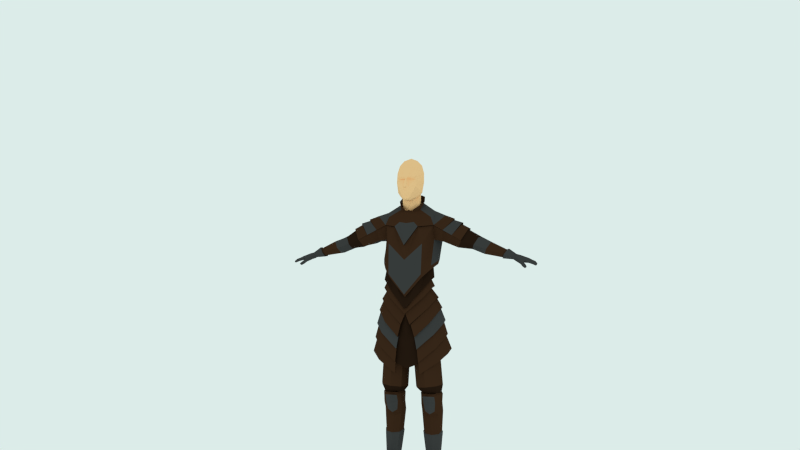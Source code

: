 # Source: Knight_Rig_Finished.blend  (saved by Blender 2.75.0; exported with 4.5.12 LTS)
import bpy
from mathutils import Matrix  # noqa: F401  (used for matrix-valued properties, if any)

bpy.ops.wm.read_factory_settings(use_empty=True)
scene = bpy.context.scene
scene.name = 'Scene'

# ---- collections
col_collection_1 = bpy.data.collections.new('Collection 1'); scene.collection.children.link(col_collection_1)
col_collection_10 = bpy.data.collections.new('Collection 10'); scene.collection.children.link(col_collection_10)

# ---- materials (node trees are filled in below, after node groups)
mat_armor_gray = bpy.data.materials.new('Armor_Gray')
mat_armor_gray.alpha_threshold = 0.0
mat_armor_gray.roughness = 0.5
mat_armor_gray.line_color = (0.0, 0.0, 0.0, 1.0)
mat_dark_brown = bpy.data.materials.new('Dark_Brown')
mat_dark_brown.alpha_threshold = 0.0
mat_dark_brown.roughness = 0.5
mat_dark_brown.line_color = (0.0, 0.0, 0.0, 1.0)
mat_tan = bpy.data.materials.new('Tan')
mat_tan.alpha_threshold = 0.0
mat_tan.roughness = 0.5
mat_tan.line_color = (0.0, 0.0, 0.0, 1.0)
mat_dark_gray = bpy.data.materials.new('Dark_Gray')
mat_dark_gray.alpha_threshold = 0.0
mat_dark_gray.roughness = 0.5
mat_dark_gray.line_color = (0.0, 0.0, 0.0, 1.0)
mat_black = bpy.data.materials.new('Black')
mat_black.alpha_threshold = 0.0
mat_black.roughness = 0.5
mat_black.line_color = (0.0, 0.0, 0.0, 1.0)

# ---- material node trees
mat_armor_gray.use_nodes = True; mat_armor_gray.node_tree.nodes.clear()
_N = mat_armor_gray.node_tree.nodes; _L = mat_armor_gray.node_tree.links
n0 = _N.new('ShaderNodeOutputMaterial'); n0.name = 'Material Output'; n0.location = (300, 300)
n1 = _N.new('ShaderNodeBsdfDiffuse'); n1.name = 'Diffuse BSDF'; n1.location = (10, 300)
n1.inputs[0].default_value = (0.05088, 0.02305, 0.01117, 1.0)
_L.new(n1.outputs[0], n0.inputs[0])
n0.is_active_output = True
mat_dark_brown.use_nodes = True; mat_dark_brown.node_tree.nodes.clear()
_N = mat_dark_brown.node_tree.nodes; _L = mat_dark_brown.node_tree.links
n0 = _N.new('ShaderNodeOutputMaterial'); n0.name = 'Material Output'; n0.location = (300, 300)
n1 = _N.new('ShaderNodeBsdfDiffuse'); n1.name = 'Diffuse BSDF'; n1.location = (10, 300)
n1.inputs[0].default_value = (0.02217, 0.01096, 0.006049, 1.0)
_L.new(n1.outputs[0], n0.inputs[0])
n0.is_active_output = True
mat_tan.use_nodes = True; mat_tan.node_tree.nodes.clear()
_N = mat_tan.node_tree.nodes; _L = mat_tan.node_tree.links
n0 = _N.new('ShaderNodeOutputMaterial'); n0.name = 'Material Output'; n0.location = (300, 300)
n1 = _N.new('ShaderNodeBsdfDiffuse'); n1.name = 'Diffuse BSDF'; n1.location = (10, 300)
n1.inputs[0].default_value = (1.0, 0.6105, 0.2961, 1.0)
_L.new(n1.outputs[0], n0.inputs[0])
n0.is_active_output = True
mat_dark_gray.use_nodes = True; mat_dark_gray.node_tree.nodes.clear()
_N = mat_dark_gray.node_tree.nodes; _L = mat_dark_gray.node_tree.links
n0 = _N.new('ShaderNodeOutputMaterial'); n0.name = 'Material Output'; n0.location = (300, 300)
n1 = _N.new('ShaderNodeBsdfDiffuse'); n1.name = 'Diffuse BSDF'; n1.location = (10, 300)
n1.inputs[0].default_value = (0.05222, 0.05222, 0.05222, 1.0)
_L.new(n1.outputs[0], n0.inputs[0])
n0.is_active_output = True
mat_black.use_nodes = True; mat_black.node_tree.nodes.clear()
_N = mat_black.node_tree.nodes; _L = mat_black.node_tree.links
n0 = _N.new('ShaderNodeOutputMaterial'); n0.name = 'Material Output'; n0.location = (300, 300)
n1 = _N.new('ShaderNodeBsdfDiffuse'); n1.name = 'Diffuse BSDF'; n1.location = (10, 300)
n1.inputs[0].default_value = (0.003936, 0.003936, 0.003936, 1.0)
_L.new(n1.outputs[0], n0.inputs[0])
n0.is_active_output = True

# ---- world
world_world = bpy.data.worlds.new('World'); scene.world = world_world
world_world.use_nodes = True; world_world.node_tree.nodes.clear()
_N = world_world.node_tree.nodes; _L = world_world.node_tree.links
n0 = _N.new('ShaderNodeOutputWorld'); n0.name = 'World Output'; n0.location = (300, 300)
n1 = _N.new('ShaderNodeBackground'); n1.name = 'Background'; n1.location = (10, 300)
n1.inputs[0].default_value = (0.7174, 0.8412, 0.817, 1.0)
_L.new(n1.outputs[0], n0.inputs[0])
n0.is_active_output = True
world_world.color = (0.05088, 0.05088, 0.05088)
world_world.use_sun_shadow = False
world_world.sun_shadow_jitter_overblur = 0.0
world_world.cycles.sampling_method = 'MANUAL'
world_world.cycles.sample_map_resolution = 256

# ---- cameras
cam_camera = bpy.data.cameras.new('Camera')
cam_camera.clip_end = 100.0
cam_camera.lens = 35.0
cam_camera.sensor_width = 32.0
cam_camera.sensor_height = 18.0
cam_camera.display_size = 2.0
cam_camera.dof.focus_distance = 0.0

# ---- meshes
me_cube_001 = bpy.data.meshes.new('Cube.001')
me_cube_001.from_pydata([(-0.01159, -0.01842, 1.749), (-0.05866, 0.01916, 1.762), (-0.05866, 0.05355, 1.778), (-0.03634, 0.09214, 1.796), (-0.06041, -0.09686, 1.909), (-0.01976, -0.02974, 1.813), (-0.05866, 0.009592, 1.846), (-0.05866, 0.04399, 1.862), (-0.03634, 0.07181, 1.875), (-0.07647, 0.008337, 2.047), (-0.05407, -0.06904, 2.036), (-0.05902, -0.09866, 1.97), (-0.05964, -0.0876, 1.952), (-0.01997, -0.1016, 1.815), (-0.08328, -0.01322, 1.866), (-0.09382, -0.006123, 1.935), (-0.06782, 0.07438, 1.949), (-0.03512, 0.0003705, 1.756), (-0.03956, -0.0024, 1.834), (-0.05523, -0.04507, 1.838), (-0.02169, -0.1157, 1.828), (-0.04319, -0.1062, 1.87), (-0.02719, -0.1201, 1.865), (-0.01567, -0.1314, 1.901), (-0.007107, -0.1521, 1.906), (-0.003472, -0.1207, 1.955), (-0.01201, -0.1063, 1.953), (-0.01409, -0.124, 1.969), (-0.02342, -0.1025, 2.027), (-0.06118, 0.0695, 2.016), (-0.0456, 0.006272, 2.079), (-0.03789, -0.07404, 2.056), (-0.0919, 0.001875, 1.996), (-0.04086, 0.07572, 2.034), (-0.07299, 0.06808, 1.99), (-0.003155, -0.1514, 1.9), (-0.004704, -0.1359, 1.894), (-0.006257, -0.1319, 1.864), (-0.01116, -0.1235, 1.843), (-0.01953, -0.05632, 1.706), (-0.09328, 0.002345, 1.719), (-0.09328, 0.05604, 1.735), (-0.05832, 0.1163, 1.753), (-0.05641, -0.02699, 1.713), (-0.1065, -0.1332, 1.306), (-0.1883, 0.007752, 1.393), (-0.1257, 0.06143, 1.365), (-0.1544, -0.07183, 1.357), (-0.1133, -0.135, 1.53), (-0.1956, 0.09546, 1.54), (-0.1196, 0.1413, 1.611), (-0.1652, -0.01315, 1.554), (-0.1095, -0.1518, 1.331), (-0.1601, -0.0781, 1.386), (-0.1286, 0.09118, 1.392), (-0.1934, 0.02423, 1.421), (-0.07601, -0.1039, 1.636), (-0.1706, 0.1238, 1.661), (-0.08726, 0.1549, 1.707), (-0.1626, -0.02454, 1.648), (-0.327, -0.004648, 1.503), (-0.3292, 0.07421, 1.511), (-0.05148, 0.07533, 1.339), (-0.04889, 0.1709, 1.625), (-0.05293, 0.1062, 1.366), (-0.05203, 0.1585, 1.732), (-0.07819, -0.1144, 1.643), (-0.1718, 0.1317, 1.667), (-0.08945, 0.1575, 1.714), (-0.1658, -0.03174, 1.651), (-0.2178, 0.07767, 1.718), (-0.2298, 0.01963, 1.711), (-0.05407, 0.1638, 1.74), (-0.04927, -0.09903, 1.671), (-0.1351, 0.1135, 1.745), (-0.08677, 0.1237, 1.764), (-0.144, -0.02241, 1.705), (-0.1464, 0.08291, 1.747), (-0.1611, 0.02408, 1.733), (-0.04509, 0.1237, 1.791), (-0.02582, -0.05101, 1.738), (-0.06603, 0.004701, 1.754), (-0.06689, 0.04587, 1.777), (-0.06239, 0.08325, 1.804), (-0.04047, 0.1091, 1.811), (-0.02568, -0.05307, 1.744), (-0.06381, -0.007593, 1.779), (-0.08673, 0.0384, 1.808), (-0.07551, 0.09125, 1.842), (-0.04909, 0.1175, 1.852), (-0.02277, -0.04857, 1.748), (-0.0588, -0.005408, 1.78), (-0.08044, 0.03811, 1.808), (-0.06984, 0.08803, 1.84), (-0.04615, 0.1126, 1.849), (-0.01821, -0.03549, 1.73), (-0.04617, -0.002111, 1.755), (-0.06297, 0.0303, 1.777), (-0.05591, 0.07082, 1.802), (-0.04146, 0.09876, 1.809), (-0.364, 0.1035, 1.572), (-0.3885, 0.07084, 1.618), (-0.387, 0.001665, 1.615), (-0.3518, -0.04367, 1.549), (-0.3667, 0.1114, 1.577), (-0.3936, 0.07548, 1.627), (-0.3921, -0.0006312, 1.624), (-0.3533, -0.05501, 1.552), (-0.09159, -0.1162, 1.329), (-0.1571, -0.003412, 1.398), (-0.107, 0.03953, 1.376), (-0.1245, -0.0651, 1.366), (-0.04758, 0.05065, 1.356), (-0.0928, -0.1231, 1.209), (-0.1641, -0.0002685, 1.304), (-0.1095, 0.06386, 1.285), (-0.1584, -0.07826, 1.288), (-0.04486, 0.08859, 1.265), (-0.08358, -0.1077, 1.22), (-0.1423, -0.002932, 1.298), (-0.09737, 0.05178, 1.282), (-0.1376, -0.06947, 1.285), (-0.04409, 0.07288, 1.265), (-0.1073, -0.1181, 1.169), (-0.166, 0.004286, 1.246), (-0.121, 0.06819, 1.231), (-0.1613, -0.07342, 1.234), (-0.06777, 0.09283, 1.214), (-0.09247, -0.1032, 1.17), (-0.1419, 0.002976, 1.235), (-0.1041, 0.0584, 1.222), (-0.1379, -0.06442, 1.225), (-0.05924, 0.07977, 1.208), (-0.06911, -0.1021, 0.8374), (-0.217, 0.05243, 1.007), (-0.06445, 0.1766, 0.8904), (-0.2143, -0.02791, 0.9834), (-0.1715, -0.07058, 0.9291), (-0.1495, 0.1605, 0.9439), (-0.189, 0.1208, 0.9882), (-0.1973, 0.1252, 0.9976), (-0.1677, 0.1025, 1.079), (-0.174, 0.1083, 1.087), (-0.1396, 0.09333, 1.145), (-0.1452, 0.1045, 1.154), (-0.08506, 0.1277, 1.139), (-0.08863, 0.1213, 1.13), (-0.1285, 0.1461, 1.052), (-0.1265, 0.1389, 1.046), (-0.1544, 0.1673, 0.9517), (-0.1792, -0.07819, 0.9336), (-0.1487, -0.08128, 1.012), (-0.153, -0.09383, 1.01), (-0.128, -0.09165, 1.093), (-0.1395, -0.09699, 1.103), (-0.184, -0.04665, 1.158), (-0.1734, -0.04727, 1.148), (-0.2055, -0.04012, 1.083), (-0.196, -0.03915, 1.075), (-0.2247, -0.03284, 0.9913), (-0.03572, 0.14, 1.12), (-0.03694, 0.131, 1.11), (-0.05521, 0.1604, 1.008), (-0.05776, 0.1534, 0.9999), (-0.06436, 0.1843, 0.8958), (-0.2275, 0.05258, 1.016), (-0.1999, 0.03709, 1.094), (-0.2095, 0.03612, 1.102), (-0.1774, 0.02988, 1.158), (-0.1846, 0.03489, 1.169), (-0.07036, -0.1117, 0.8361), (-0.05503, -0.1082, 0.9141), (-0.05723, -0.1203, 0.9156), (-0.03552, -0.1279, 0.9979), (-0.02967, -0.1404, 1.001), (-0.07787, -0.09338, 0.7481), (-0.2316, 0.05509, 0.9164), (-0.07451, 0.1957, 0.8102), (-0.2265, -0.02614, 0.8913), (-0.1819, -0.06647, 0.8374), (-0.1616, 0.1744, 0.8599), (-0.2028, 0.1287, 0.9013), (-0.2114, 0.1326, 0.9104), (-0.1668, 0.1809, 0.8677), (-0.1898, -0.07486, 0.8413), (-0.2372, -0.03198, 0.8986), (-0.07461, 0.2033, 0.816), (-0.2425, 0.05446, 0.9253), (-0.07908, -0.1034, 0.7464), (-0.08349, -0.08123, 0.6707), (-0.2517, 0.07933, 0.8174), (-0.08362, 0.2035, 0.7221), (-0.2465, -0.00288, 0.7951), (-0.1971, -0.04732, 0.7474), (-0.1754, 0.1883, 0.7637), (-0.2208, 0.1487, 0.8025), (-0.2303, 0.1533, 0.8105), (-0.1812, 0.1954, 0.7707), (-0.2055, -0.05497, 0.7508), (-0.2579, -0.007732, 0.8015), (-0.08421, 0.2114, 0.7275), (-0.2634, 0.07967, 0.8252), (-0.08462, -0.09103, 0.6692), (-0.07683, -0.08816, 0.7531), (-0.07935, -0.09574, 0.7526), (-0.0685, -0.09299, 0.8417), (-0.06753, -0.1021, 0.8451), (-0.05443, -0.09815, 0.9217), (-0.05678, -0.1105, 0.9237), (-0.03284, -0.1196, 1.005), (-0.02814, -0.1337, 1.008), (-0.06119, 0.1663, 0.8974), (-0.033, 0.1258, 1.123), (-0.03369, 0.1207, 1.117), (-0.05196, 0.1501, 1.015), (-0.0545, 0.1431, 1.007), (-0.06111, 0.174, 0.9029), (-0.07141, 0.1859, 0.8182), (-0.07148, 0.1933, 0.8238), (-0.108, -0.07431, 0.7499), (-0.06624, -0.08012, 1.229), (-0.2241, -0.03132, 0.8004), (-0.1269, -0.04536, 1.235), (-0.2425, 0.09687, 0.8434), (-0.1269, 0.008613, 1.246), (-0.108, 0.1666, 0.8326), (-0.06624, 0.04797, 1.243), (-0.08018, -0.09075, 1.069), (-0.09411, -0.08344, 0.9097), (-0.1654, -0.04925, 1.092), (-0.2028, -0.03382, 0.9525), (-0.1654, 0.04077, 1.112), (-0.1998, 0.07266, 0.9776), (-0.08018, 0.09689, 1.106), (-0.09411, 0.1389, 0.9694), (0.08679, 0.1236, 1.011), (0.02328, 0.09298, 0.9845), (-0.003022, 0.01914, 0.9735), (0.02328, -0.05471, 0.9845), (0.08679, -0.08529, 1.011), (0.1503, -0.05471, 1.038), (0.1766, 0.01914, 1.049), (0.1503, 0.09298, 1.038), (0.1293, 0.1404, 0.5249), (0.08097, 0.1167, 0.5261), (0.06096, 0.05979, 0.5295), (0.08097, 0.002835, 0.5331), (0.1293, -0.02074, 0.5347), (0.1776, 0.002863, 0.5335), (0.1976, 0.05983, 0.5301), (0.1776, 0.1168, 0.5265), (0.1199, 0.1547, 0.5737), (0.1851, 0.1209, 0.582), (0.2121, 0.03937, 0.5881), (0.1851, -0.04218, 0.5883), (0.1199, -0.07597, 0.5826), (0.0547, -0.04221, 0.5742), (0.02769, 0.03933, 0.5682), (0.0547, 0.1209, 0.5679), (0.1293, 0.1464, 0.4395), (0.07755, 0.129, 0.4294), (0.05612, 0.08704, 0.4052), (0.07755, 0.04497, 0.3812), (0.1293, 0.02747, 0.3713), (0.181, 0.04479, 0.3815), (0.2024, 0.08679, 0.4056), (0.181, 0.1289, 0.4297), (0.1909, 0.02383, 0.4575), (0.2, 0.07331, 0.4679), (0.05854, 0.07341, 0.4674), (0.1793, 0.1228, 0.4781), (0.1293, 0.1434, 0.4822), (0.06761, 0.0239, 0.4571), (0.07926, 0.1229, 0.4777), (0.08975, -0.02625, 0.514), (0.1293, -0.05209, 0.5189), (0.1687, -0.02618, 0.5142), (0.09653, 0.01021, 0.4106), (0.1293, 0.00597, 0.3901), (0.1621, 0.01013, 0.4106), (0.17, -0.007704, 0.468), (0.08871, -0.004093, 0.467), (0.1293, -0.01637, 0.4616), (0.1721, 0.1217, 0.1164), (0.1872, 0.08952, 0.121), (0.1815, 0.0429, 0.1137), (0.1458, 0.02405, 0.1155), (0.1067, 0.03396, 0.1134), (0.08599, 0.07593, 0.1169), (0.09731, 0.1128, 0.1162), (0.133, 0.1318, 0.116), (0.133, 0.1318, 0.007212), (0.09731, 0.1128, 0.007398), (0.08599, 0.07593, 0.008105), (0.09815, 0.01395, 0.01919), (0.1474, 0.01076, -0.003713), (0.1831, 0.0296, 0.003407), (0.1917, 0.08854, 0.00847), (0.1721, 0.1217, 0.007656), (0.1389, 0.08223, -0.002926), (0.1594, -0.0904, 0.06524), (0.1206, -0.08657, 0.06358), (0.1954, -0.08108, 0.06677), (0.1575, -0.07382, -0.003022), (0.1104, -0.071, -0.001243), (0.2026, -0.06005, -0.001095), (0.1641, -0.1292, 0.04602), (0.118, -0.128, 0.04403), (0.2141, -0.1186, 0.04769), (0.1627, -0.1179, 0.006331), (0.1063, -0.1189, 0.007544), (0.2178, -0.1056, 0.007645), (0.1724, -0.17, 0.05051), (0.1384, -0.1667, 0.04961), (0.207, -0.1581, 0.05736), (0.1696, -0.1761, 0.003646), (0.1229, -0.1758, 0.003466), (0.215, -0.1648, 0.003569), (0.09243, 0.1277, 0.04526), (0.2012, 0.08684, 0.0339), (0.1947, 0.04516, 0.03122), (0.08077, 0.07192, 0.0493), (0.1311, 0.1477, 0.05416), (0.1702, 0.1377, 0.04056), (0.1032, 0.03077, 0.04267), (0.2105, -0.0676, 0.01838), (0.09852, -0.07645, 0.03185), (0.2257, -0.1176, 0.02407), (0.09454, -0.1208, 0.01884), (0.1671, -0.1838, 0.0244), (0.2163, -0.17, 0.02752), (0.1125, -0.1795, 0.02133), (0.183, 0.1234, 0.5272), (0.1865, 0.002493, 0.5222), (0.2053, 0.06428, 0.5249), (0.07549, 0.1236, 0.5254), (0.05323, 0.06452, 0.5233), (0.1293, 0.148, 0.5267), (0.0714, 0.00349, 0.5182), (0.2002, 0.08861, 0.2635), (0.1803, 0.129, 0.2741), (0.1379, 0.0207, 0.2419), (0.0655, 0.08135, 0.2611), (0.1854, 0.04039, 0.2464), (0.08332, 0.1243, 0.2738), (0.08843, 0.03562, 0.2461), (0.1309, 0.144, 0.2792), (0.131, 0.1395, 0.2847), (0.1953, 0.08813, 0.2694), (0.1768, 0.1256, 0.2798), (0.1372, 0.02566, 0.2489), (0.07026, 0.08172, 0.2672), (0.1814, 0.04377, 0.2533), (0.08688, 0.1214, 0.2795), (0.0914, 0.03956, 0.253), (0.1691, -0.01529, 0.5309), (0.08938, -0.01534, 0.5307), (0.1293, -0.02972, 0.5339), (-0.2295, 0.07644, 1.539), (-0.2605, 0.07644, 1.526), (-0.2368, 0.1249, 1.637), (-0.3017, 0.1182, 1.607), (-0.2995, 0.1103, 1.602), (-0.2351, 0.117, 1.631), (-0.2908, -0.04726, 1.585), (-0.2283, -0.0395, 1.618), (-0.2257, -0.03228, 1.615), (-0.2888, -0.04002, 1.582), (-0.3452, 0.006376, 1.662), (-0.2919, 0.01328, 1.688), (-0.3423, 0.07646, 1.667), (-0.2844, 0.07734, 1.694), (-0.2623, -0.007139, 1.528), (-0.2189, -0.006652, 1.545), (-0.2895, 0.01218, 1.679), (-0.2843, 0.07684, 1.684), (-0.3443, 0.005341, 1.65), (-0.3434, 0.0761, 1.653), (-0.6907, 0.01005, 1.441), (-0.7034, 0.02641, 1.461), (-0.7039, 0.05137, 1.462), (-0.6951, 0.06316, 1.449), (-0.6861, 0.05259, 1.431), (-0.6852, 0.02413, 1.428), (-0.4991, 0.01036, 1.462), (-0.4918, 0.06507, 1.461), (-0.5242, 0.08225, 1.507), (-0.5459, 0.0559, 1.536), (-0.5409, 0.00856, 1.538), (-0.5157, -0.02499, 1.496), (-0.4314, -0.02212, 1.521), (-0.4568, 0.01058, 1.569), (-0.465, 0.06737, 1.576), (-0.4402, 0.08404, 1.538), (-0.4142, 0.06291, 1.492), (-0.4182, 0.01281, 1.493), (-0.7199, -0.005388, 1.433), (-0.7251, 0.01855, 1.455), (-0.7275, 0.05804, 1.456), (-0.7136, 0.07178, 1.437), (-0.7043, 0.06143, 1.421), (-0.7069, 0.0122, 1.416), (-0.7637, 0.00178, 1.423), (-0.7751, 0.01668, 1.436), (-0.7834, 0.05446, 1.437), (-0.7796, 0.06707, 1.428), (-0.7662, 0.05535, 1.409), (-0.7553, 0.01242, 1.408), (-0.743, -0.01917, 1.409), (-0.7391, -0.01302, 1.399), (-0.7596, -0.01204, 1.411), (-0.7565, -0.007979, 1.401), (-0.772, -0.04845, 1.385), (-0.769, -0.04096, 1.375), (-0.7813, -0.04155, 1.387), (-0.7779, -0.03776, 1.379), (-0.7577, -0.03566, 1.395), (-0.7735, -0.02816, 1.397), (-0.7702, -0.02256, 1.388), (-0.7531, -0.02806, 1.385), (-0.787, 0.01021, 1.407), (-0.7966, 0.05624, 1.406), (-0.7923, -0.003918, 1.411), (-0.8022, 0.0129, 1.423), (-0.8055, 0.06193, 1.417), (-0.8081, 0.05069, 1.425), (-0.8138, 0.008237, 1.398), (-0.8187, 0.04952, 1.4), (-0.8171, -0.008859, 1.399), (-0.8257, 0.01217, 1.414), (-0.8265, 0.05357, 1.408), (-0.8268, 0.04404, 1.418), (-0.8326, 0.008631, 1.39), (-0.8344, 0.02751, 1.391), (-0.8389, 0.004058, 1.393), (-0.8389, 0.00824, 1.402), (-0.8388, 0.0439, 1.399), (-0.8394, 0.03042, 1.405), (-0.63, -0.002098, 1.46), (-0.6491, 0.05294, 1.487), (-0.6471, 0.02022, 1.487), (-0.6207, 0.01936, 1.44), (-0.6358, 0.06978, 1.469), (-0.6187, 0.05692, 1.441), (-0.6287, -0.01386, 1.46), (-0.6536, 0.0582, 1.496), (-0.651, 0.01535, 1.496), (-0.6166, 0.01416, 1.434), (-0.6363, 0.08021, 1.472), (-0.614, 0.06334, 1.436), (0.0, 0.1028, 1.801), (0.0, -0.0193, 1.744), (0.01159, -0.01842, 1.749), (0.05866, 0.01916, 1.762), (0.05866, 0.05355, 1.778), (0.03634, 0.09214, 1.796), (0.0, 0.08244, 1.88), (0.06041, -0.09686, 1.909), (0.0, -0.0401, 1.812), (0.01976, -0.02974, 1.813), (0.05866, 0.009592, 1.846), (0.05866, 0.04399, 1.862), (0.03634, 0.07181, 1.875), (0.0, 0.1054, 1.949), (0.07647, 0.008337, 2.047), (0.05407, -0.06904, 2.036), (0.05902, -0.09866, 1.97), (0.05964, -0.0876, 1.952), (0.0, -0.1069, 1.815), (0.01997, -0.1016, 1.815), (0.08328, -0.01322, 1.866), (0.09382, -0.006123, 1.935), (0.06782, 0.07438, 1.949), (0.03512, 0.0003705, 1.756), (0.03956, -0.0024, 1.834), (0.05523, -0.04507, 1.838), (0.0, -0.1224, 1.823), (0.02169, -0.1157, 1.828), (0.04319, -0.1062, 1.87), (0.02719, -0.1201, 1.865), (0.01567, -0.1314, 1.901), (0.0, -0.1525, 1.907), (0.007107, -0.1521, 1.906), (0.0, -0.123, 1.955), (0.003472, -0.1207, 1.955), (0.01201, -0.1063, 1.953), (0.0, -0.1263, 1.969), (0.01409, -0.124, 1.969), (0.0, -0.1049, 2.027), (0.02342, -0.1025, 2.027), (0.06118, 0.0695, 2.016), (0.0, 0.087, 2.044), (0.0, -0.08239, 2.067), (0.0, 0.01457, 2.096), (0.0456, 0.006272, 2.079), (0.03789, -0.07404, 2.056), (0.0919, 0.001875, 1.996), (0.04086, 0.07572, 2.034), (0.07299, 0.06808, 1.99), (0.003155, -0.1514, 1.9), (0.0, -0.1516, 1.899), (0.004704, -0.1359, 1.894), (0.0, -0.136, 1.893), (0.006257, -0.1319, 1.864), (0.0, -0.1323, 1.863), (0.0, -0.1244, 1.842), (0.01116, -0.1235, 1.843), (0.0, 0.1329, 1.758), (0.0, -0.05769, 1.701), (0.01953, -0.05632, 1.706), (0.09328, 0.002345, 1.719), (0.09328, 0.05604, 1.735), (0.05832, 0.1163, 1.753), (0.05641, -0.02699, 1.713), (0.1065, -0.1332, 1.306), (0.1883, 0.007752, 1.393), (0.1257, 0.06143, 1.365), (0.0, -0.1427, 1.18), (0.1544, -0.07183, 1.357), (0.0, 0.07808, 1.329), (0.1133, -0.135, 1.53), (0.1956, 0.09546, 1.54), (0.1196, 0.1413, 1.611), (0.0, -0.1598, 1.424), (0.1652, -0.01315, 1.554), (0.0, 0.1703, 1.633), (0.1095, -0.1518, 1.331), (0.1601, -0.0781, 1.386), (0.1286, 0.09118, 1.392), (0.0, 0.1101, 1.356), (0.1934, 0.02423, 1.421), (0.0, -0.1636, 1.199), (0.07601, -0.1039, 1.636), (0.1706, 0.1238, 1.661), (0.08726, 0.1549, 1.707), (0.0, -0.149, 1.521), (0.1626, -0.02454, 1.648), (0.0, 0.1584, 1.737), (0.327, -0.004648, 1.503), (0.3292, 0.07421, 1.511), (0.05148, 0.07533, 1.339), (0.04889, 0.1709, 1.625), (0.05293, 0.1062, 1.366), (0.05203, 0.1585, 1.732), (0.07819, -0.1144, 1.643), (0.1718, 0.1317, 1.667), (0.08945, 0.1575, 1.714), (0.0, -0.1678, 1.521), (0.1658, -0.03174, 1.651), (0.0, 0.1622, 1.749), (0.2178, 0.07767, 1.718), (0.2298, 0.01963, 1.711), (0.05407, 0.1638, 1.74), (0.04927, -0.09903, 1.671), (0.1351, 0.1135, 1.745), (0.08677, 0.1237, 1.764), (0.0, -0.1148, 1.664), (0.144, -0.02241, 1.705), (0.0, 0.1248, 1.799), (0.1464, 0.08291, 1.747), (0.1611, 0.02408, 1.733), (0.04509, 0.1237, 1.791), (0.0, -0.06323, 1.738), (0.02582, -0.05101, 1.738), (0.06603, 0.004701, 1.754), (0.06689, 0.04587, 1.777), (0.06239, 0.08325, 1.804), (0.04047, 0.1091, 1.811), (0.0, 0.1103, 1.817), (0.0, -0.06581, 1.745), (0.02568, -0.05307, 1.744), (0.06381, -0.007593, 1.779), (0.08673, 0.0384, 1.808), (0.07551, 0.09125, 1.842), (0.04909, 0.1175, 1.852), (0.0, 0.1232, 1.854), (0.0, -0.06049, 1.749), (0.02277, -0.04857, 1.748), (0.0588, -0.005408, 1.78), (0.08044, 0.03811, 1.808), (0.06984, 0.08803, 1.84), (0.04615, 0.1126, 1.849), (0.0, 0.1182, 1.851), (0.0, -0.04467, 1.73), (0.01821, -0.03549, 1.73), (0.04617, -0.002111, 1.755), (0.06297, 0.0303, 1.777), (0.05591, 0.07082, 1.802), (0.04146, 0.09876, 1.809), (0.0, 0.104, 1.811), (0.364, 0.1035, 1.572), (0.3885, 0.07084, 1.618), (0.387, 0.001665, 1.615), (0.3518, -0.04367, 1.549), (0.3667, 0.1114, 1.577), (0.3936, 0.07548, 1.627), (0.3921, -0.0006312, 1.624), (0.3533, -0.05501, 1.552), (0.09159, -0.1162, 1.329), (0.1571, -0.003412, 1.398), (0.107, 0.03953, 1.376), (0.0, -0.1238, 1.228), (0.1245, -0.0651, 1.366), (0.0, 0.05285, 1.348), (0.04758, 0.05065, 1.356), (0.0928, -0.1231, 1.209), (0.1641, -0.0002685, 1.304), (0.1095, 0.06386, 1.285), (0.0, -0.1552, 1.104), (0.1584, -0.07826, 1.288), (0.0, 0.103, 1.253), (0.04486, 0.08859, 1.265), (0.08358, -0.1077, 1.22), (0.1423, -0.002932, 1.298), (0.09737, 0.05178, 1.282), (0.0, -0.139, 1.107), (0.1376, -0.06947, 1.285), (0.0, 0.08417, 1.259), (0.04409, 0.07288, 1.265), (0.1073, -0.1181, 1.169), (0.166, 0.004286, 1.246), (0.121, 0.06819, 1.231), (0.0, -0.1525, 1.072), (0.1613, -0.07342, 1.234), (0.0, 0.1072, 1.208), (0.06777, 0.09283, 1.214), (0.09247, -0.1032, 1.17), (0.1419, 0.002976, 1.235), (0.1041, 0.0584, 1.222), (0.0, -0.1349, 1.075), (0.1379, -0.06442, 1.225), (0.0, 0.0913, 1.206), (0.05924, 0.07977, 1.208), (0.06911, -0.1021, 0.8374), (0.217, 0.05243, 1.007), (0.06445, 0.1766, 0.8904), (0.2143, -0.02791, 0.9834), (0.1715, -0.07058, 0.9291), (0.1495, 0.1605, 0.9439), (0.189, 0.1208, 0.9882), (0.1973, 0.1252, 0.9976), (0.1677, 0.1025, 1.079), (0.174, 0.1083, 1.087), (0.1396, 0.09333, 1.145), (0.1452, 0.1045, 1.154), (0.08506, 0.1277, 1.139), (0.08863, 0.1213, 1.13), (0.1285, 0.1461, 1.052), (0.1265, 0.1389, 1.046), (0.1544, 0.1673, 0.9517), (0.1792, -0.07819, 0.9336), (0.1487, -0.08128, 1.012), (0.153, -0.09383, 1.01), (0.128, -0.09165, 1.093), (0.1395, -0.09699, 1.103), (0.184, -0.04665, 1.158), (0.1734, -0.04727, 1.148), (0.2055, -0.04012, 1.083), (0.196, -0.03915, 1.075), (0.2247, -0.03284, 0.9913), (0.03572, 0.14, 1.12), (0.03694, 0.131, 1.11), (0.05521, 0.1604, 1.008), (0.05776, 0.1534, 0.9999), (0.06436, 0.1843, 0.8958), (0.2275, 0.05258, 1.016), (0.1999, 0.03709, 1.094), (0.2095, 0.03612, 1.102), (0.1774, 0.02988, 1.158), (0.1846, 0.03489, 1.169), (0.07036, -0.1117, 0.8361), (0.05503, -0.1082, 0.9141), (0.05723, -0.1203, 0.9156), (0.03552, -0.1279, 0.9979), (0.02967, -0.1404, 1.001), (0.07787, -0.09338, 0.7481), (0.2316, 0.05509, 0.9164), (0.07451, 0.1957, 0.8102), (0.2265, -0.02614, 0.8913), (0.1819, -0.06647, 0.8374), (0.1616, 0.1744, 0.8599), (0.2028, 0.1287, 0.9013), (0.2114, 0.1326, 0.9104), (0.1668, 0.1809, 0.8677), (0.1898, -0.07486, 0.8413), (0.2372, -0.03198, 0.8986), (0.07461, 0.2033, 0.816), (0.2425, 0.05446, 0.9253), (0.07908, -0.1034, 0.7464), (0.08349, -0.08123, 0.6707), (0.2517, 0.07933, 0.8174), (0.08362, 0.2035, 0.7221), (0.2465, -0.00288, 0.7951), (0.1971, -0.04732, 0.7474), (0.1754, 0.1883, 0.7637), (0.2208, 0.1487, 0.8025), (0.2303, 0.1533, 0.8105), (0.1812, 0.1954, 0.7707), (0.2055, -0.05497, 0.7508), (0.2579, -0.007732, 0.8015), (0.08421, 0.2114, 0.7275), (0.2634, 0.07967, 0.8252), (0.08462, -0.09103, 0.6692), (0.07683, -0.08816, 0.7531), (0.07935, -0.09574, 0.7526), (0.0685, -0.09299, 0.8417), (0.06753, -0.1021, 0.8451), (0.05443, -0.09815, 0.9217), (0.05678, -0.1105, 0.9237), (0.03284, -0.1196, 1.005), (0.02814, -0.1337, 1.008), (0.0, -0.1253, 1.073), (0.06119, 0.1663, 0.8974), (0.033, 0.1258, 1.123), (0.03369, 0.1207, 1.117), (0.05196, 0.1501, 1.015), (0.0545, 0.1431, 1.007), (0.06111, 0.174, 0.9029), (0.07141, 0.1859, 0.8182), (0.07148, 0.1933, 0.8238), (0.0, 0.08333, 1.2), (0.0, 0.2035, 0.7916), (0.0, 0.07444, 1.213), (0.0, -0.09585, 0.7067), (0.0, -0.1178, 1.18), (0.108, -0.07431, 0.7499), (0.06624, -0.08012, 1.229), (0.2241, -0.03132, 0.8004), (0.1269, -0.04536, 1.235), (0.2425, 0.09687, 0.8434), (0.1269, 0.008613, 1.246), (0.108, 0.1666, 0.8326), (0.06624, 0.04797, 1.243), (0.0, 0.1758, 0.9319), (0.0, 0.1311, 1.072), (0.0, -0.1284, 1.022), (0.0, -0.1137, 0.8646), (0.08018, -0.09075, 1.069), (0.09411, -0.08344, 0.9097), (0.1654, -0.04925, 1.092), (0.2028, -0.03382, 0.9525), (0.1654, 0.04077, 1.112), (0.1998, 0.07266, 0.9776), (0.08018, 0.09689, 1.106), (0.09411, 0.1389, 0.9694), (-0.08679, 0.1236, 1.011), (-0.02328, 0.09298, 0.9845), (0.003022, 0.01914, 0.9735), (-0.02328, -0.05471, 0.9845), (-0.08679, -0.08529, 1.011), (-0.1503, -0.05471, 1.038), (-0.1766, 0.01914, 1.049), (-0.1503, 0.09298, 1.038), (-0.1293, 0.1404, 0.5249), (-0.08097, 0.1167, 0.5261), (-0.06096, 0.05979, 0.5295), (-0.08097, 0.002835, 0.5331), (-0.1293, -0.02074, 0.5347), (-0.1776, 0.002863, 0.5335), (-0.1976, 0.05983, 0.5301), (-0.1776, 0.1168, 0.5265), (-0.1199, 0.1547, 0.5737), (-0.1851, 0.1209, 0.582), (-0.2121, 0.03937, 0.5881), (-0.1851, -0.04218, 0.5883), (-0.1199, -0.07597, 0.5826), (-0.0547, -0.04221, 0.5742), (-0.02769, 0.03933, 0.5682), (-0.0547, 0.1209, 0.5679), (-0.1293, 0.1464, 0.4395), (-0.07755, 0.129, 0.4294), (-0.05612, 0.08704, 0.4052), (-0.07755, 0.04497, 0.3812), (-0.1293, 0.02747, 0.3713), (-0.181, 0.04479, 0.3815), (-0.2024, 0.08679, 0.4056), (-0.181, 0.1289, 0.4297), (-0.1909, 0.02383, 0.4575), (-0.2, 0.07331, 0.4679), (-0.05854, 0.07341, 0.4674), (-0.1793, 0.1228, 0.4781), (-0.1293, 0.1434, 0.4822), (-0.06761, 0.0239, 0.4571), (-0.07926, 0.1229, 0.4777), (-0.08975, -0.02625, 0.514), (-0.1293, -0.05209, 0.5189), (-0.1687, -0.02618, 0.5142), (-0.09653, 0.01021, 0.4106), (-0.1293, 0.00597, 0.3901), (-0.1621, 0.01013, 0.4106), (-0.17, -0.007704, 0.468), (-0.08871, -0.004093, 0.467), (-0.1293, -0.01637, 0.4616), (-0.1721, 0.1217, 0.1164), (-0.1872, 0.08952, 0.121), (-0.1815, 0.0429, 0.1137), (-0.1458, 0.02405, 0.1155), (-0.1067, 0.03396, 0.1134), (-0.08599, 0.07593, 0.1169), (-0.09731, 0.1128, 0.1162), (-0.133, 0.1318, 0.116), (-0.133, 0.1318, 0.007212), (-0.09731, 0.1128, 0.007398), (-0.08599, 0.07593, 0.008105), (-0.09815, 0.01395, 0.01919), (-0.1474, 0.01076, -0.003713), (-0.1831, 0.0296, 0.003407), (-0.1917, 0.08854, 0.00847), (-0.1721, 0.1217, 0.007656), (-0.1389, 0.08223, -0.002926), (-0.1594, -0.0904, 0.06524), (-0.1206, -0.08657, 0.06358), (-0.1954, -0.08108, 0.06677), (-0.1575, -0.07382, -0.003022), (-0.1104, -0.071, -0.001243), (-0.2026, -0.06005, -0.001095), (-0.1641, -0.1292, 0.04602), (-0.118, -0.128, 0.04403), (-0.2141, -0.1186, 0.04769), (-0.1627, -0.1179, 0.006331), (-0.1063, -0.1189, 0.007544), (-0.2178, -0.1056, 0.007645), (-0.1724, -0.17, 0.05051), (-0.1384, -0.1667, 0.04961), (-0.207, -0.1581, 0.05736), (-0.1696, -0.1761, 0.003646), (-0.1229, -0.1758, 0.003466), (-0.215, -0.1648, 0.003569), (-0.09243, 0.1277, 0.04526), (-0.2012, 0.08684, 0.0339), (-0.1947, 0.04516, 0.03122), (-0.08077, 0.07192, 0.0493), (-0.1311, 0.1477, 0.05416), (-0.1702, 0.1377, 0.04056), (-0.1032, 0.03077, 0.04267), (-0.2105, -0.0676, 0.01838), (-0.09852, -0.07645, 0.03185), (-0.2257, -0.1176, 0.02407), (-0.09454, -0.1208, 0.01884), (-0.1671, -0.1838, 0.0244), (-0.2163, -0.17, 0.02752), (-0.1125, -0.1795, 0.02133), (-0.183, 0.1234, 0.5272), (-0.1865, 0.002493, 0.5222), (-0.2053, 0.06428, 0.5249), (-0.07549, 0.1236, 0.5254), (-0.05323, 0.06452, 0.5233), (-0.1293, 0.148, 0.5267), (-0.0714, 0.00349, 0.5182), (-0.2002, 0.08861, 0.2635), (-0.1803, 0.129, 0.2741), (-0.1379, 0.0207, 0.2419), (-0.0655, 0.08135, 0.2611), (-0.1854, 0.04039, 0.2464), (-0.08332, 0.1243, 0.2738), (-0.08843, 0.03562, 0.2461), (-0.1309, 0.144, 0.2792), (-0.131, 0.1395, 0.2847), (-0.1953, 0.08813, 0.2694), (-0.1768, 0.1256, 0.2798), (-0.1372, 0.02566, 0.2489), (-0.07026, 0.08172, 0.2672), (-0.1814, 0.04377, 0.2533), (-0.08688, 0.1214, 0.2795), (-0.0914, 0.03956, 0.253), (-0.1691, -0.01529, 0.5309), (-0.08938, -0.01534, 0.5307), (-0.1293, -0.02972, 0.5339), (0.2295, 0.07644, 1.539), (0.2605, 0.07644, 1.526), (0.2368, 0.1249, 1.637), (0.3017, 0.1182, 1.607), (0.2995, 0.1103, 1.602), (0.2351, 0.117, 1.631), (0.2908, -0.04726, 1.585), (0.2283, -0.0395, 1.618), (0.2257, -0.03228, 1.615), (0.2888, -0.04002, 1.582), (0.3452, 0.006376, 1.662), (0.2919, 0.01328, 1.688), (0.3423, 0.07646, 1.667), (0.2844, 0.07734, 1.694), (0.2623, -0.007139, 1.528), (0.2189, -0.006652, 1.545), (0.2895, 0.01218, 1.679), (0.2843, 0.07684, 1.684), (0.3443, 0.005341, 1.65), (0.3434, 0.0761, 1.653), (0.6907, 0.01005, 1.441), (0.7034, 0.02641, 1.461), (0.7039, 0.05137, 1.462), (0.6951, 0.06316, 1.449), (0.6861, 0.05259, 1.431), (0.6852, 0.02413, 1.428), (0.4991, 0.01036, 1.462), (0.4918, 0.06507, 1.461), (0.5242, 0.08225, 1.507), (0.5459, 0.0559, 1.536), (0.5409, 0.00856, 1.538), (0.5157, -0.02499, 1.496), (0.4314, -0.02212, 1.521), (0.4568, 0.01058, 1.569), (0.465, 0.06737, 1.576), (0.4402, 0.08404, 1.538), (0.4142, 0.06291, 1.492), (0.4182, 0.01281, 1.493), (0.7199, -0.005388, 1.433), (0.7251, 0.01855, 1.455), (0.7275, 0.05804, 1.456), (0.7136, 0.07178, 1.437), (0.7043, 0.06143, 1.421), (0.7069, 0.0122, 1.416), (0.7637, 0.00178, 1.423), (0.7751, 0.01668, 1.436), (0.7834, 0.05446, 1.437), (0.7796, 0.06707, 1.428), (0.7662, 0.05535, 1.409), (0.7553, 0.01242, 1.408), (0.743, -0.01917, 1.409), (0.7391, -0.01302, 1.399), (0.7596, -0.01204, 1.411), (0.7565, -0.007979, 1.401), (0.772, -0.04845, 1.385), (0.769, -0.04096, 1.375), (0.7813, -0.04155, 1.387), (0.7779, -0.03776, 1.379), (0.7577, -0.03566, 1.395), (0.7735, -0.02816, 1.397), (0.7702, -0.02256, 1.388), (0.7531, -0.02806, 1.385), (0.787, 0.01021, 1.407), (0.7966, 0.05624, 1.406), (0.7923, -0.003918, 1.411), (0.8022, 0.0129, 1.423), (0.8055, 0.06193, 1.417), (0.8081, 0.05069, 1.425), (0.8138, 0.008237, 1.398), (0.8187, 0.04952, 1.4), (0.8171, -0.008859, 1.399), (0.8257, 0.01217, 1.414), (0.8265, 0.05357, 1.408), (0.8268, 0.04404, 1.418), (0.8326, 0.008631, 1.39), (0.8344, 0.02751, 1.391), (0.8389, 0.004058, 1.393), (0.8389, 0.00824, 1.402), (0.8388, 0.0439, 1.399), (0.8394, 0.03042, 1.405), (0.63, -0.002098, 1.46), (0.6491, 0.05294, 1.487), (0.6471, 0.02022, 1.487), (0.6207, 0.01936, 1.44), (0.6358, 0.06978, 1.469), (0.6187, 0.05692, 1.441), (0.6287, -0.01386, 1.46), (0.6536, 0.0582, 1.496), (0.651, 0.01535, 1.496), (0.6166, 0.01416, 1.434), (0.6363, 0.08021, 1.472), (0.614, 0.06334, 1.436)], [], [(450, 3, 8, 456), (3, 2, 7, 8), (2, 1, 6, 7), (17, 0, 5, 18), (0, 451, 458, 5), (8, 16, 463, 456), (7, 15, 16, 8), (6, 14, 15, 7), (18, 19, 14, 6), (458, 468, 13, 5), (12, 15, 14, 4), (5, 13, 19, 18), (1, 17, 18, 6), (4, 14, 19, 21), (20, 21, 19, 13), (476, 20, 13, 468), (20, 476, 505, 38), (23, 4, 21, 22), (24, 481, 483, 25), (26, 23, 24, 25), (12, 4, 23, 26), (483, 486, 27, 25), (11, 12, 26, 25, 27), (486, 488, 28, 27), (10, 11, 27, 28), (29, 34, 32, 9), (9, 10, 31, 30), (33, 29, 9, 30), (28, 31, 10), (488, 492, 31, 28), (30, 31, 492, 493), (491, 33, 30, 493), (34, 16, 15, 32), (32, 15, 12, 11), (10, 9, 32, 11), (481, 24, 35, 500), (36, 35, 24, 23), (500, 35, 36, 502), (37, 22, 38), (37, 38, 505, 504), (20, 38, 22, 21), (502, 36, 37, 504), (22, 37, 36, 23), (1, 40, 43, 17), (450, 507, 42, 3), (3, 42, 41, 2), (2, 41, 40, 1), (17, 43, 39, 0), (0, 39, 508, 451), (52, 48, 51, 53), (64, 63, 525, 529), (55, 49, 50, 54), (531, 523, 48, 52), (53, 51, 49, 55), (47, 53, 55, 45), (517, 531, 52, 44), (45, 55, 54, 46), (62, 64, 529, 519), (44, 52, 53, 47), (48, 56, 59, 51), (63, 65, 537, 525), (49, 57, 58, 50), (523, 535, 56, 48), (50, 58, 65, 63), (46, 54, 64, 62), (54, 50, 63, 64), (58, 68, 72, 65), (364, 107, 103, 367), (362, 100, 104, 361), (56, 66, 69, 59), (65, 72, 549, 537), (57, 67, 68, 58), (535, 547, 66, 56), (68, 75, 79, 72), (69, 76, 78, 71), (70, 71, 78, 77), (67, 70, 77, 74), (66, 73, 76, 69), (72, 79, 558, 549), (67, 74, 75, 68), (547, 556, 73, 66), (73, 556, 562, 80), (76, 73, 80, 81), (78, 76, 81, 82), (83, 77, 78, 82), (75, 74, 77, 83), (558, 79, 84, 568), (79, 75, 83, 84), (84, 89, 575, 568), (83, 88, 89, 84), (82, 87, 88, 83), (81, 86, 87, 82), (80, 85, 86, 81), (562, 569, 85, 80), (89, 94, 582, 575), (88, 93, 94, 89), (87, 92, 93, 88), (86, 91, 92, 87), (85, 90, 91, 86), (569, 576, 90, 85), (94, 99, 589, 582), (93, 98, 99, 94), (92, 97, 98, 93), (91, 96, 97, 92), (90, 95, 96, 91), (576, 583, 95, 90), (103, 107, 106, 102), (101, 102, 106, 105), (100, 101, 105, 104), (370, 377, 376, 368), (370, 361, 377), (362, 359, 61, 100), (372, 367, 103, 60), (372, 60, 61, 359), (62, 112, 110, 46), (47, 111, 108, 44), (519, 603, 112, 62), (46, 110, 109, 45), (44, 108, 601, 517), (45, 109, 111, 47), (112, 117, 115, 110), (111, 116, 113, 108), (603, 610, 117, 112), (110, 115, 114, 109), (108, 113, 608, 601), (109, 114, 116, 111), (117, 122, 120, 115), (116, 121, 118, 113), (610, 617, 122, 117), (115, 120, 119, 114), (113, 118, 615, 608), (114, 119, 121, 116), (122, 127, 125, 120), (121, 126, 123, 118), (617, 624, 127, 122), (120, 125, 124, 119), (118, 123, 622, 615), (119, 124, 126, 121), (127, 132, 130, 125), (126, 131, 128, 123), (624, 631, 132, 127), (125, 130, 129, 124), (123, 128, 629, 622), (124, 129, 131, 126), (150, 159, 136, 137), (170, 150, 137, 133), (140, 149, 138, 139), (149, 164, 135, 138), (159, 165, 134, 136), (165, 140, 139, 134), (131, 129, 169, 155), (155, 169, 168, 156), (156, 168, 167, 157), (157, 167, 166, 158), (158, 166, 165, 159), (629, 128, 154, 174), (174, 154, 153, 173), (173, 153, 152, 172), (172, 152, 151, 171), (171, 151, 150, 170), (129, 130, 144, 169), (169, 144, 143, 168), (168, 143, 142, 167), (167, 142, 141, 166), (166, 141, 140, 165), (132, 631, 160, 145), (145, 160, 161, 146), (146, 161, 162, 147), (147, 162, 163, 148), (148, 163, 164, 149), (128, 131, 155, 154), (154, 155, 156, 153), (153, 156, 157, 152), (152, 157, 158, 151), (151, 158, 159, 150), (130, 132, 145, 144), (144, 145, 146, 143), (143, 146, 147, 142), (142, 147, 148, 141), (141, 148, 149, 140), (184, 185, 178, 179), (188, 184, 179, 175), (182, 183, 180, 181), (183, 186, 177, 180), (185, 187, 176, 178), (187, 182, 181, 176), (135, 186, 183, 138), (138, 183, 182, 139), (139, 182, 187, 134), (134, 187, 185, 136), (136, 185, 184, 137), (137, 184, 188, 133), (198, 199, 192, 193), (202, 198, 193, 189), (196, 197, 194, 195), (197, 200, 191, 194), (199, 201, 190, 192), (201, 196, 195, 190), (177, 200, 197, 180), (180, 197, 196, 181), (181, 196, 201, 176), (176, 201, 199, 178), (178, 199, 198, 179), (179, 198, 202, 175), (188, 175, 203, 204), (189, 203, 175, 202), (133, 188, 204, 205), (170, 133, 205, 206), (172, 171, 207, 208), (171, 170, 206, 207), (174, 173, 209, 210), (173, 172, 208, 209), (629, 174, 210, 711), (186, 135, 211, 218), (177, 186, 218, 217), (164, 163, 215, 216), (163, 162, 214, 215), (162, 161, 213, 214), (161, 160, 212, 213), (135, 164, 216, 211), (720, 212, 160, 631), (200, 177, 217, 191), (735, 724, 220, 227), (227, 220, 222, 229), (229, 222, 224, 231), (231, 224, 226, 233), (233, 226, 722, 734), (225, 234, 733, 721), (234, 233, 734, 733), (223, 232, 234, 225), (232, 231, 233, 234), (221, 230, 232, 223), (230, 229, 231, 232), (219, 228, 230, 221), (228, 227, 229, 230), (723, 736, 228, 219), (736, 735, 227, 228), (251, 252, 250, 243), (252, 253, 249, 250), (253, 254, 248, 249), (254, 255, 247, 248), (255, 256, 246, 247), (256, 257, 245, 246), (257, 258, 244, 245), (258, 251, 243, 244), (236, 235, 251, 258), (237, 236, 258, 257), (238, 237, 257, 256), (239, 238, 256, 255), (240, 239, 255, 254), (241, 240, 254, 253), (242, 241, 253, 252), (235, 242, 252, 251), (271, 270, 266, 259), (270, 268, 265, 266), (268, 267, 264, 265), (337, 332, 270, 271), (336, 335, 273, 269), (272, 269, 261, 262), (269, 273, 260, 261), (273, 271, 259, 260), (272, 281, 274, 338), (338, 336, 269, 272), (332, 334, 268, 270), (335, 337, 271, 273), (272, 262, 277, 281), (334, 333, 267, 268), (267, 333, 276, 280), (264, 267, 280, 279), (263, 264, 279, 278), (262, 263, 278, 277), (355, 357, 275, 276), (357, 356, 274, 275), (278, 279, 280, 282), (278, 282, 281, 277), (275, 274, 281, 282), (275, 282, 280, 276), (339, 343, 285, 284), (343, 341, 286, 285), (321, 318, 292, 293), (341, 345, 287, 286), (342, 344, 289, 288), (346, 340, 283, 290), (340, 339, 284, 283), (345, 342, 288, 287), (344, 346, 290, 289), (322, 323, 298, 291), (295, 296, 305, 303), (324, 294, 304, 326), (319, 320, 296, 297), (318, 322, 291, 292), (324, 321, 293, 294), (323, 319, 297, 298), (296, 295, 299, 297), (298, 297, 299, 291), (293, 292, 291, 299), (293, 299, 295, 294), (303, 305, 311, 309), (326, 304, 310, 328), (320, 285, 302, 325), (294, 295, 303, 304), (285, 286, 300, 302), (286, 287, 301, 300), (309, 311, 317, 315), (328, 310, 316, 331), (325, 302, 308, 327), (304, 303, 309, 310), (302, 300, 306, 308), (300, 301, 307, 306), (329, 331, 316, 315), (330, 329, 315, 317), (327, 308, 314, 330), (310, 309, 315, 316), (308, 306, 312, 314), (306, 307, 313, 312), (311, 327, 330, 317), (314, 312, 329, 330), (312, 313, 331, 329), (305, 325, 327, 311), (307, 328, 331, 313), (296, 320, 325, 305), (301, 326, 328, 307), (283, 284, 319, 323), (287, 288, 321, 324), (289, 290, 322, 318), (284, 285, 320, 319), (287, 324, 326, 301), (290, 283, 323, 322), (288, 289, 318, 321), (249, 248, 333, 334), (250, 249, 334, 332), (245, 244, 335, 336), (244, 243, 337, 335), (243, 250, 332, 337), (246, 245, 336, 338), (353, 347, 346, 344), (354, 351, 342, 345), (349, 348, 339, 340), (347, 349, 340, 346), (351, 353, 344, 342), (350, 354, 345, 341), (352, 350, 341, 343), (348, 352, 343, 339), (265, 264, 352, 348), (264, 263, 350, 352), (263, 262, 354, 350), (261, 260, 353, 351), (259, 266, 349, 347), (266, 265, 348, 349), (262, 261, 351, 354), (260, 259, 347, 353), (247, 246, 356, 357), (248, 247, 357, 355), (356, 246, 338, 274), (276, 333, 248, 355), (51, 373, 358, 49), (373, 372, 359, 358), (51, 59, 366, 373), (373, 366, 367, 372), (57, 49, 358, 363), (363, 358, 359, 362), (67, 360, 371, 70), (371, 360, 375), (70, 371, 369, 71), (371, 375, 374, 369), (57, 363, 360, 67), (363, 362, 361, 360), (69, 365, 366, 59), (365, 364, 367, 366), (71, 369, 365, 69), (369, 374, 365), (375, 370, 368, 374), (360, 361, 370, 375), (377, 105, 106, 376), (361, 104, 105, 377), (448, 449, 382, 381), (390, 391, 388, 389), (395, 390, 389, 384), (394, 395, 384, 385), (444, 446, 379, 378), (447, 444, 378, 383), (446, 445, 380, 379), (393, 394, 385, 386), (392, 393, 386, 387), (391, 392, 387, 388), (445, 448, 381, 380), (449, 447, 383, 382), (60, 103, 390, 395), (61, 60, 395, 394), (103, 102, 391, 390), (102, 101, 392, 391), (100, 61, 394, 393), (101, 100, 393, 392), (379, 380, 398, 397), (383, 378, 396, 401), (381, 382, 400, 399), (380, 381, 399, 398), (378, 379, 397, 396), (382, 383, 401, 400), (397, 398, 404, 403), (396, 402, 410, 408), (399, 400, 406, 405), (398, 399, 405, 404), (396, 397, 403, 402), (400, 401, 407, 406), (407, 402, 422, 420), (403, 404, 425, 423), (416, 417, 414, 412), (407, 401, 409, 411), (402, 407, 411, 410), (401, 396, 408, 409), (418, 419, 413, 415), (417, 418, 415, 414), (419, 416, 412, 413), (413, 412, 414, 415), (409, 408, 416, 419), (410, 411, 418, 417), (411, 409, 419, 418), (408, 410, 417, 416), (420, 422, 428, 426), (423, 425, 431, 429), (405, 406, 421, 424), (404, 405, 424, 425), (402, 403, 423, 422), (406, 407, 420, 421), (426, 428, 434, 432), (429, 431, 437, 435), (424, 421, 427, 430), (425, 424, 430, 431), (422, 423, 429, 428), (421, 420, 426, 427), (430, 427, 433, 436), (431, 430, 436, 437), (428, 429, 435, 434), (427, 426, 432, 433), (432, 434, 436, 433), (434, 435, 437, 436), (385, 384, 441, 443), (387, 386, 442, 439), (388, 387, 439, 440), (384, 389, 438, 441), (389, 388, 440, 438), (386, 385, 443, 442), (443, 441, 447, 449), (439, 442, 448, 445), (440, 439, 445, 446), (441, 438, 444, 447), (438, 440, 446, 444), (442, 443, 449, 448), (463, 16, 34, 29), (491, 463, 29, 33), (450, 456, 462, 455), (455, 462, 461, 454), (454, 461, 460, 453), (473, 474, 459, 452), (452, 459, 458, 451), (462, 456, 463, 472), (461, 462, 472, 471), (460, 461, 471, 470), (474, 460, 470, 475), (458, 459, 469, 468), (467, 457, 470, 471), (459, 474, 475, 469), (453, 460, 474, 473), (457, 478, 475, 470), (477, 469, 475, 478), (476, 468, 469, 477), (477, 506, 505, 476), (480, 479, 478, 457), (482, 484, 483, 481), (485, 484, 482, 480), (467, 485, 480, 457), (483, 484, 487, 486), (466, 487, 484, 485, 467), (486, 487, 489, 488), (465, 489, 487, 466), (490, 464, 496, 498), (464, 494, 495, 465), (497, 494, 464, 490), (489, 465, 495), (488, 489, 495, 492), (494, 493, 492, 495), (491, 493, 494, 497), (498, 496, 471, 472), (496, 466, 467, 471), (465, 466, 496, 464), (481, 500, 499, 482), (501, 480, 482, 499), (500, 502, 501, 499), (503, 506, 479), (503, 504, 505, 506), (477, 478, 479, 506), (502, 504, 503, 501), (479, 480, 501, 503), (453, 473, 513, 510), (450, 455, 512, 507), (455, 454, 511, 512), (454, 453, 510, 511), (473, 452, 509, 513), (452, 451, 508, 509), (526, 527, 524, 520), (542, 529, 525, 541), (530, 528, 522, 521), (531, 526, 520, 523), (527, 530, 521, 524), (518, 515, 530, 527), (517, 514, 526, 531), (515, 516, 528, 530), (540, 519, 529, 542), (514, 518, 527, 526), (520, 524, 536, 532), (541, 525, 537, 543), (521, 522, 534, 533), (523, 520, 532, 535), (522, 541, 543, 534), (516, 540, 542, 528), (528, 542, 541, 522), (534, 543, 552, 546), (376, 106, 107, 364), (874, 877, 593, 597), (872, 871, 594, 590), (532, 536, 548, 544), (543, 537, 549, 552), (533, 534, 546, 545), (535, 532, 544, 547), (546, 552, 561, 555), (548, 551, 560, 557), (550, 559, 560, 551), (545, 554, 559, 550), (544, 548, 557, 553), (552, 549, 558, 561), (545, 546, 555, 554), (547, 544, 553, 556), (553, 563, 562, 556), (557, 564, 563, 553), (560, 565, 564, 557), (566, 565, 560, 559), (555, 566, 559, 554), (558, 568, 567, 561), (561, 567, 566, 555), (567, 568, 575, 574), (566, 567, 574, 573), (565, 566, 573, 572), (564, 565, 572, 571), (563, 564, 571, 570), (562, 563, 570, 569), (574, 575, 582, 581), (573, 574, 581, 580), (572, 573, 580, 579), (571, 572, 579, 578), (570, 571, 578, 577), (569, 570, 577, 576), (581, 582, 589, 588), (580, 581, 588, 587), (579, 580, 587, 586), (578, 579, 586, 585), (577, 578, 585, 584), (576, 577, 584, 583), (593, 592, 596, 597), (591, 595, 596, 592), (590, 594, 595, 591), (880, 878, 886, 887), (880, 887, 871), (872, 590, 539, 869), (882, 538, 593, 877), (882, 869, 539, 538), (540, 516, 600, 604), (518, 514, 598, 602), (519, 540, 604, 603), (516, 515, 599, 600), (514, 517, 601, 598), (515, 518, 602, 599), (604, 600, 607, 611), (602, 598, 605, 609), (603, 604, 611, 610), (600, 599, 606, 607), (598, 601, 608, 605), (599, 602, 609, 606), (611, 607, 614, 618), (609, 605, 612, 616), (610, 611, 618, 617), (607, 606, 613, 614), (605, 608, 615, 612), (606, 609, 616, 613), (618, 614, 621, 625), (616, 612, 619, 623), (617, 618, 625, 624), (614, 613, 620, 621), (612, 615, 622, 619), (613, 616, 623, 620), (625, 621, 628, 632), (623, 619, 626, 630), (624, 625, 632, 631), (621, 620, 627, 628), (619, 622, 629, 626), (620, 623, 630, 627), (650, 637, 636, 659), (670, 633, 637, 650), (640, 639, 638, 649), (649, 638, 635, 664), (659, 636, 634, 665), (665, 634, 639, 640), (630, 655, 669, 627), (655, 656, 668, 669), (656, 657, 667, 668), (657, 658, 666, 667), (658, 659, 665, 666), (629, 674, 654, 626), (674, 673, 653, 654), (673, 672, 652, 653), (672, 671, 651, 652), (671, 670, 650, 651), (627, 669, 644, 628), (669, 668, 643, 644), (668, 667, 642, 643), (667, 666, 641, 642), (666, 665, 640, 641), (632, 645, 660, 631), (645, 646, 661, 660), (646, 647, 662, 661), (647, 648, 663, 662), (648, 649, 664, 663), (626, 654, 655, 630), (654, 653, 656, 655), (653, 652, 657, 656), (652, 651, 658, 657), (651, 650, 659, 658), (628, 644, 645, 632), (644, 643, 646, 645), (643, 642, 647, 646), (642, 641, 648, 647), (641, 640, 649, 648), (684, 679, 678, 685), (688, 675, 679, 684), (682, 681, 680, 683), (683, 680, 677, 686), (685, 678, 676, 687), (687, 676, 681, 682), (635, 638, 683, 686), (638, 639, 682, 683), (639, 634, 687, 682), (634, 636, 685, 687), (636, 637, 684, 685), (637, 633, 688, 684), (698, 693, 692, 699), (702, 689, 693, 698), (696, 695, 694, 697), (697, 694, 691, 700), (699, 692, 690, 701), (701, 690, 695, 696), (677, 680, 697, 700), (680, 681, 696, 697), (681, 676, 701, 696), (676, 678, 699, 701), (678, 679, 698, 699), (679, 675, 702, 698), (688, 704, 703, 675), (689, 702, 675, 703), (633, 705, 704, 688), (670, 706, 705, 633), (672, 708, 707, 671), (671, 707, 706, 670), (674, 710, 709, 673), (673, 709, 708, 672), (629, 711, 710, 674), (686, 719, 712, 635), (677, 718, 719, 686), (664, 717, 716, 663), (663, 716, 715, 662), (662, 715, 714, 661), (661, 714, 713, 660), (635, 712, 717, 664), (720, 631, 660, 713), (700, 691, 718, 677), (735, 737, 726, 724), (737, 739, 728, 726), (739, 741, 730, 728), (741, 743, 732, 730), (743, 734, 722, 732), (731, 721, 733, 744), (744, 733, 734, 743), (729, 731, 744, 742), (742, 744, 743, 741), (727, 729, 742, 740), (740, 742, 741, 739), (725, 727, 740, 738), (738, 740, 739, 737), (723, 725, 738, 736), (736, 738, 737, 735), (761, 753, 760, 762), (762, 760, 759, 763), (763, 759, 758, 764), (764, 758, 757, 765), (765, 757, 756, 766), (766, 756, 755, 767), (767, 755, 754, 768), (768, 754, 753, 761), (746, 768, 761, 745), (747, 767, 768, 746), (748, 766, 767, 747), (749, 765, 766, 748), (750, 764, 765, 749), (751, 763, 764, 750), (752, 762, 763, 751), (745, 761, 762, 752), (781, 769, 776, 780), (780, 776, 775, 778), (778, 775, 774, 777), (847, 781, 780, 842), (846, 779, 783, 845), (782, 772, 771, 779), (779, 771, 770, 783), (783, 770, 769, 781), (782, 848, 784, 791), (848, 782, 779, 846), (842, 780, 778, 844), (845, 783, 781, 847), (782, 791, 787, 772), (844, 778, 777, 843), (777, 790, 786, 843), (774, 789, 790, 777), (773, 788, 789, 774), (772, 787, 788, 773), (865, 786, 785, 867), (867, 785, 784, 866), (788, 792, 790, 789), (788, 787, 791, 792), (785, 792, 791, 784), (785, 786, 790, 792), (849, 794, 795, 853), (853, 795, 796, 851), (831, 803, 802, 828), (851, 796, 797, 855), (852, 798, 799, 854), (856, 800, 793, 850), (850, 793, 794, 849), (855, 797, 798, 852), (854, 799, 800, 856), (832, 801, 808, 833), (805, 813, 815, 806), (834, 836, 814, 804), (829, 807, 806, 830), (828, 802, 801, 832), (834, 804, 803, 831), (833, 808, 807, 829), (806, 807, 809, 805), (808, 801, 809, 807), (803, 809, 801, 802), (803, 804, 805, 809), (813, 819, 821, 815), (836, 838, 820, 814), (830, 835, 812, 795), (804, 814, 813, 805), (795, 812, 810, 796), (796, 810, 811, 797), (819, 825, 827, 821), (838, 841, 826, 820), (835, 837, 818, 812), (814, 820, 819, 813), (812, 818, 816, 810), (810, 816, 817, 811), (839, 825, 826, 841), (840, 827, 825, 839), (837, 840, 824, 818), (820, 826, 825, 819), (818, 824, 822, 816), (816, 822, 823, 817), (821, 827, 840, 837), (824, 840, 839, 822), (822, 839, 841, 823), (815, 821, 837, 835), (817, 823, 841, 838), (806, 815, 835, 830), (811, 817, 838, 836), (793, 833, 829, 794), (797, 834, 831, 798), (799, 828, 832, 800), (794, 829, 830, 795), (797, 811, 836, 834), (800, 832, 833, 793), (798, 831, 828, 799), (759, 844, 843, 758), (760, 842, 844, 759), (755, 846, 845, 754), (754, 845, 847, 753), (753, 847, 842, 760), (756, 848, 846, 755), (863, 854, 856, 857), (864, 855, 852, 861), (859, 850, 849, 858), (857, 856, 850, 859), (861, 852, 854, 863), (860, 851, 855, 864), (862, 853, 851, 860), (858, 849, 853, 862), (775, 858, 862, 774), (774, 862, 860, 773), (773, 860, 864, 772), (771, 861, 863, 770), (769, 857, 859, 776), (776, 859, 858, 775), (772, 864, 861, 771), (770, 863, 857, 769), (757, 867, 866, 756), (758, 865, 867, 757), (866, 784, 848, 756), (786, 865, 758, 843), (524, 521, 868, 883), (883, 868, 869, 882), (524, 883, 876, 536), (883, 882, 877, 876), (533, 873, 868, 521), (873, 872, 869, 868), (545, 550, 881, 870), (881, 885, 870), (550, 551, 879, 881), (881, 879, 884, 885), (533, 545, 870, 873), (873, 870, 871, 872), (548, 536, 876, 875), (875, 876, 877, 874), (551, 548, 875, 879), (879, 875, 884), (374, 368, 364, 365), (885, 884, 878, 880), (870, 885, 880, 871), (368, 376, 364), (887, 886, 596, 595), (871, 887, 595, 594), (958, 891, 892, 959), (900, 899, 898, 901), (905, 894, 899, 900), (904, 895, 894, 905), (954, 888, 889, 956), (957, 893, 888, 954), (956, 889, 890, 955), (903, 896, 895, 904), (902, 897, 896, 903), (901, 898, 897, 902), (955, 890, 891, 958), (959, 892, 893, 957), (538, 905, 900, 593), (539, 904, 905, 538), (593, 900, 901, 592), (592, 901, 902, 591), (590, 903, 904, 539), (591, 902, 903, 590), (889, 907, 908, 890), (893, 911, 906, 888), (891, 909, 910, 892), (890, 908, 909, 891), (888, 906, 907, 889), (892, 910, 911, 893), (907, 913, 914, 908), (906, 918, 920, 912), (909, 915, 916, 910), (908, 914, 915, 909), (906, 912, 913, 907), (910, 916, 917, 911), (917, 930, 932, 912), (913, 933, 935, 914), (926, 922, 924, 927), (917, 921, 919, 911), (912, 920, 921, 917), (911, 919, 918, 906), (928, 925, 923, 929), (927, 924, 925, 928), (929, 923, 922, 926), (923, 925, 924, 922), (919, 929, 926, 918), (920, 927, 928, 921), (921, 928, 929, 919), (918, 926, 927, 920), (930, 936, 938, 932), (933, 939, 941, 935), (915, 934, 931, 916), (914, 935, 934, 915), (912, 932, 933, 913), (916, 931, 930, 917), (936, 942, 944, 938), (939, 945, 947, 941), (934, 940, 937, 931), (935, 941, 940, 934), (932, 938, 939, 933), (931, 937, 936, 930), (940, 946, 943, 937), (941, 947, 946, 940), (938, 944, 945, 939), (937, 943, 942, 936), (942, 943, 946, 944), (944, 946, 947, 945), (895, 953, 951, 894), (897, 949, 952, 896), (898, 950, 949, 897), (894, 951, 948, 899), (899, 948, 950, 898), (896, 952, 953, 895), (953, 959, 957, 951), (949, 955, 958, 952), (950, 956, 955, 949), (951, 957, 954, 948), (948, 954, 956, 950), (952, 958, 959, 953), (463, 490, 498, 472), (491, 497, 490, 463), (878, 874, 886), (884, 875, 874, 878), (886, 874, 597, 596)])
me_cube_001.polygons.foreach_set('material_index', [2, 2, 2, 2, 2, 2, 2, 2, 2, 2, 2, 2, 2, 2, 2, 2, 2, 2, 2, 2, 2, 2, 2, 2, 2, 2, 2, 2, 2, 2, 2, 2, 2, 2, 2, 2, 2, 2, 2, 2, 2, 2, 2, 2, 2, 2, 2, 2, 2, 0, 3, 0, 3, 3, 0, 0, 0, 0, 0, 0, 0, 0, 0, 0, 0, 0, 1, 0, 0, 1, 1, 1, 1, 0, 3, 3, 3, 0, 0, 3, 3, 0, 0, 3, 3, 3, 0, 0, 0, 0, 0, 0, 0, 0, 1, 1, 1, 1, 1, 1, 1, 1, 1, 1, 1, 1, 1, 1, 1, 1, 1, 0, 0, 0, 0, 0, 3, 0, 0, 0, 1, 1, 1, 1, 1, 1, 3, 3, 3, 3, 3, 3, 0, 0, 0, 0, 0, 0, 1, 1, 1, 1, 1, 1, 3, 3, 3, 3, 3, 3, 0, 1, 0, 1, 3, 0, 1, 0, 1, 3, 0, 1, 0, 1, 3, 0, 1, 0, 1, 3, 0, 1, 0, 1, 3, 0, 1, 0, 1, 3, 1, 1, 1, 1, 1, 1, 0, 0, 0, 0, 0, 0, 1, 1, 1, 1, 1, 1, 0, 0, 0, 0, 0, 0, 1, 0, 0, 3, 1, 3, 1, 0, 0, 0, 1, 3, 1, 0, 1, 3, 0, 0, 1, 1, 1, 1, 1, 1, 1, 1, 1, 1, 1, 1, 1, 1, 1, 1, 1, 1, 1, 1, 1, 1, 1, 0, 0, 0, 0, 0, 0, 0, 0, 0, 0, 0, 0, 0, 0, 0, 0, 0, 0, 0, 0, 0, 0, 0, 0, 0, 0, 0, 0, 3, 3, 3, 3, 3, 3, 3, 3, 3, 3, 3, 3, 3, 3, 3, 3, 3, 3, 3, 3, 3, 3, 3, 3, 3, 3, 3, 3, 3, 3, 3, 3, 3, 3, 3, 3, 3, 3, 3, 3, 3, 3, 3, 3, 3, 3, 3, 3, 3, 3, 3, 3, 3, 3, 3, 3, 0, 0, 0, 0, 0, 0, 3, 3, 3, 3, 3, 3, 3, 3, 0, 0, 0, 0, 0, 0, 0, 0, 1, 1, 0, 0, 3, 3, 0, 0, 0, 0, 0, 1, 0, 1, 0, 0, 0, 0, 0, 1, 3, 3, 0, 0, 3, 3, 3, 3, 3, 3, 3, 3, 3, 3, 3, 3, 1, 1, 1, 1, 1, 1, 3, 3, 3, 3, 3, 3, 3, 3, 3, 3, 3, 3, 3, 3, 3, 3, 3, 3, 3, 3, 3, 3, 3, 3, 3, 3, 3, 3, 3, 3, 3, 3, 3, 3, 3, 3, 3, 3, 3, 3, 3, 3, 3, 3, 0, 0, 0, 0, 0, 0, 3, 3, 3, 3, 3, 3, 2, 2, 2, 2, 2, 2, 2, 2, 2, 2, 2, 2, 2, 2, 2, 2, 2, 2, 2, 2, 2, 2, 2, 2, 2, 2, 2, 2, 2, 2, 2, 2, 2, 2, 2, 2, 2, 2, 2, 2, 2, 2, 2, 2, 2, 2, 2, 2, 2, 2, 2, 0, 3, 0, 3, 3, 0, 0, 0, 0, 0, 0, 0, 0, 0, 0, 0, 0, 1, 0, 0, 0, 1, 1, 1, 1, 0, 3, 3, 3, 0, 0, 3, 3, 0, 0, 3, 3, 3, 0, 0, 0, 0, 0, 0, 0, 0, 1, 1, 1, 1, 1, 1, 1, 1, 1, 1, 1, 1, 1, 1, 1, 1, 1, 0, 0, 0, 0, 0, 3, 0, 0, 0, 1, 1, 1, 1, 1, 1, 3, 3, 3, 3, 3, 3, 0, 0, 0, 0, 0, 0, 1, 1, 1, 1, 1, 1, 3, 3, 3, 3, 3, 3, 0, 1, 0, 1, 3, 0, 1, 0, 1, 3, 0, 1, 0, 1, 3, 0, 1, 0, 1, 3, 0, 1, 0, 1, 3, 0, 1, 0, 1, 3, 1, 1, 1, 1, 1, 1, 0, 0, 0, 0, 0, 0, 1, 1, 1, 1, 1, 1, 0, 0, 0, 0, 0, 0, 1, 0, 0, 3, 1, 3, 1, 0, 0, 0, 1, 3, 1, 0, 1, 3, 0, 0, 1, 1, 1, 1, 1, 1, 1, 1, 1, 1, 1, 1, 1, 1, 1, 1, 1, 1, 1, 1, 1, 1, 1, 0, 0, 0, 0, 0, 0, 0, 0, 0, 0, 0, 0, 0, 0, 0, 0, 0, 0, 0, 0, 0, 0, 0, 0, 0, 0, 0, 0, 3, 3, 3, 3, 3, 3, 3, 3, 3, 3, 3, 3, 3, 3, 3, 3, 3, 3, 3, 3, 3, 3, 3, 3, 3, 3, 3, 3, 3, 3, 3, 3, 3, 3, 3, 3, 3, 3, 3, 3, 3, 3, 3, 3, 3, 3, 3, 3, 3, 3, 3, 3, 3, 3, 3, 3, 0, 0, 0, 0, 0, 0, 3, 3, 3, 3, 3, 3, 3, 3, 0, 0, 0, 0, 0, 0, 0, 0, 1, 1, 0, 0, 3, 3, 0, 0, 0, 0, 0, 1, 0, 1, 0, 0, 0, 0, 0, 1, 3, 3, 3, 1, 0, 0, 3, 3, 3, 3, 3, 3, 3, 3, 3, 3, 3, 3, 1, 1, 1, 1, 1, 1, 3, 3, 3, 3, 3, 3, 3, 3, 3, 3, 3, 3, 3, 3, 3, 3, 3, 3, 3, 3, 3, 3, 3, 3, 3, 3, 3, 3, 3, 3, 3, 3, 3, 3, 3, 3, 3, 3, 3, 3, 3, 3, 3, 3, 0, 0, 0, 0, 0, 0, 3, 3, 3, 3, 3, 3, 2, 2, 1, 3, 0])
me_cube_001.materials.append(mat_armor_gray)
me_cube_001.materials.append(mat_dark_brown)
me_cube_001.materials.append(mat_tan)
me_cube_001.materials.append(mat_dark_gray)
me_cube_001.materials.append(mat_black)
me_cube_001.use_remesh_preserve_volume = False
me_cube_001.use_remesh_preserve_attributes = False
me_cube_001.use_mirror_x = True
me_cube_001.update()
arm_armature = bpy.data.armatures.new('Armature')  # bones are not reproduced

# ---- objects
ob_knight = bpy.data.objects.new('Knight', arm_armature)
ob_knight1 = bpy.data.objects.new('knight1', me_cube_001)
ob_camera = bpy.data.objects.new('Camera', cam_camera)

# ---- transforms, parenting, visibility, modifiers, constraints
ob_knight.location = (0.0, 0.0, 0.0)
ob_knight.lineart.crease_threshold = 0.0
ob_knight1.parent = ob_knight
ob_knight1.location = (0.0, 0.0, 0.0)
ob_knight1.lineart.crease_threshold = 0.0
ob_knight1.use_mesh_mirror_x = True
_vg = ob_knight1.vertex_groups.new(name='hips')
for _i, _w in zip([209, 210, 212, 213, 219, 220, 221, 222, 223, 224, 225, 226, 227, 228, 229, 230, 231, 232, 233, 234, 235, 236, 237, 238, 239, 240, 241, 242, 709, 710, 713, 714, 720, 721, 722, 723, 724, 725, 726, 727, 728, 729, 730, 731, 732, 733, 734, 735, 736, 737, 738, 739, 740, 741, 742, 743, 744, 745, 746, 747, 748, 749, 750, 751, 752], [0.0357, 0.03815, 0.008842, 0.04054, 0.1699, 0.2037, 0.3053, 0.1631, 0.437, 0.178, 0.607, 0.2906, 0.6047, 0.3877, 0.2086, 0.3683, 0.2235, 0.4466, 0.806, 0.669, 0.3089, 0.6939, 0.6448, 0.2797, 0.1196, 0.04398, 0.03034, 0.1767, 0.0357, 0.03815, 0.008842, 0.04054, 0.001148, 0.6458, 0.8165, 0.1917, 0.3487, 0.1699, 0.2037, 0.3053, 0.1631, 0.437, 0.178, 0.607, 0.2906, 0.7797, 0.9183, 0.6705, 0.3746, 0.6047, 0.3877, 0.2086, 0.3683, 0.2235, 0.4466, 0.806, 0.669, 0.3089, 0.6939, 0.6448, 0.2797, 0.1196, 0.04398, 0.03034, 0.1767]): _vg.add([_i], _w, 'REPLACE')
_vg = ob_knight1.vertex_groups.new(name='spine')
for _i, _w in zip([44, 45, 46, 47, 48, 49, 50, 51, 52, 53, 54, 55, 62, 63, 64, 109, 110, 111, 112, 113, 114, 115, 117, 118, 119, 120, 121, 122, 123, 124, 125, 126, 127, 128, 129, 130, 131, 132, 143, 144, 145, 146, 153, 154, 155, 156, 160, 161, 168, 169, 173, 174, 220, 221, 222, 223, 224, 225, 226, 227, 228, 229, 230, 231, 232, 233, 234, 373, 515, 516, 518, 519, 520, 521, 522, 523, 524, 525, 526, 527, 528, 529, 530, 535, 540, 541, 542, 547, 599, 600, 602, 603, 604, 605, 606, 607, 608, 610, 611, 612, 613, 614, 615, 616, 617, 618, 619, 620, 621, 622, 623, 624, 625, 626, 627, 628, 629, 630, 631, 632, 643, 644, 645, 646, 653, 654, 655, 656, 660, 661, 668, 669, 673, 674, 711, 721, 722, 724, 726, 727, 728, 729, 730, 731, 732, 735, 736, 737, 738, 739, 740, 741, 742, 743, 744], [0.01844, 0.1809, 0.2737, 0.2191, 0.1603, 0.03623, 0.01673, 0.0748, 0.1876, 0.2887, 0.2594, 0.1636, 0.5872, 0.0297, 0.6389, 0.1944, 0.2884, 0.1808, 0.6753, 0.03173, 0.2343, 0.3808, 0.321, 0.01859, 0.03628, 0.0773, 0.01933, 0.2702, 0.1094, 0.08086, 0.1297, 0.1253, 0.09128, 0.05982, 0.06943, 0.05577, 0.1058, 0.04009, 0.04347, 0.04794, 0.05, 0.03385, 0.04724, 0.04933, 0.04018, 0.04956, 0.04572, 0.03677, 0.05272, 0.04708, 0.04826, 0.05737, 0.6967, 0.03027, 0.6789, 0.03991, 0.6829, 0.02574, 0.6494, 0.1194, 0.05957, 0.0896, 0.06135, 0.08323, 0.05627, 0.05302, 0.02935, 0.003305, 0.147, 0.2453, 0.1645, 0.6628, 0.1495, 0.02734, 0.0143, 0.264, 0.06864, 0.01509, 0.1482, 0.2535, 0.2458, 0.6913, 0.1423, 0.1178, 0.5735, 0.02882, 0.6331, 0.1129, 0.1415, 0.2429, 0.09842, 0.8047, 0.651, 0.03173, 0.05265, 0.2226, 0.05992, 0.2678, 0.2251, 0.01859, 0.03628, 0.0773, 0.05657, 0.01933, 0.2279, 0.1386, 0.1094, 0.08086, 0.1297, 0.06764, 0.1253, 0.07263, 0.09128, 0.05982, 0.06943, 0.05577, 0.1252, 0.1058, 0.04058, 0.04009, 0.04347, 0.04794, 0.05, 0.03385, 0.04724, 0.04933, 0.04018, 0.04956, 0.04572, 0.03677, 0.05272, 0.04708, 0.04826, 0.05737, 0.02599, 0.01993, 0.1583, 0.5545, 0.6967, 0.03027, 0.6789, 0.03991, 0.6829, 0.02574, 0.6494, 0.07294, 0.04111, 0.1194, 0.05957, 0.0896, 0.06135, 0.08323, 0.05627, 0.05302, 0.02935]): _vg.add([_i], _w, 'REPLACE')
_vg = ob_knight1.vertex_groups.new(name='chest')
for _i, _w in zip([0, 1, 2, 17, 39, 40, 41, 42, 43, 44, 45, 46, 47, 48, 49, 50, 51, 52, 53, 54, 55, 56, 57, 58, 62, 63, 64, 65, 66, 67, 68, 72, 73, 74, 75, 79, 80, 81, 82, 83, 84, 85, 86, 87, 88, 89, 90, 91, 92, 93, 94, 95, 96, 97, 98, 99, 108, 109, 110, 111, 112, 113, 114, 115, 116, 117, 118, 119, 120, 121, 122, 358, 359, 372, 373, 451, 452, 453, 454, 473, 507, 508, 509, 510, 511, 512, 513, 514, 515, 516, 517, 518, 519, 520, 521, 522, 523, 524, 525, 526, 527, 528, 529, 530, 531, 532, 533, 534, 535, 537, 540, 541, 542, 543, 544, 545, 546, 547, 549, 552, 553, 554, 555, 556, 558, 561, 562, 563, 564, 565, 566, 567, 568, 569, 570, 571, 572, 573, 574, 575, 576, 577, 578, 579, 580, 581, 582, 583, 584, 585, 586, 587, 588, 589, 598, 599, 600, 601, 602, 603, 604, 605, 606, 607, 608, 609, 610, 611, 612, 613, 614, 615, 616, 617, 618, 868, 869, 882, 883], [0.1086, 0.09863, 0.05509, 0.07305, 0.5369, 0.2344, 0.2479, 0.07873, 0.4572, 0.2856, 0.463, 0.5126, 0.3772, 0.506, 0.1933, 0.2346, 0.1529, 0.3364, 0.3057, 0.5385, 0.4487, 0.06805, 0.05674, 0.1239, 0.283, 0.5087, 0.2494, 0.1312, 0.04915, 0.04387, 0.113, 0.1158, 0.0713, 0.03383, 0.07233, 0.07526, 0.162, 0.1044, 0.02304, 0.05395, 0.06546, 0.2063, 0.0695, 0.02998, 0.05516, 0.05916, 0.1342, 0.04733, 0.02973, 0.05428, 0.05833, 0.1149, 0.049, 0.01894, 0.04486, 0.05245, 0.344, 0.4809, 0.4742, 0.4254, 0.1631, 0.03519, 0.1397, 0.01873, 0.138, 0.05598, 0.04535, 0.07284, 0.03557, 0.08442, 0.04875, 0.0913, 0.03853, 0.00305, 0.0619, 0.1261, 0.1086, 0.09863, 0.05509, 0.07305, 0.0385, 0.5521, 0.5369, 0.2344, 0.2479, 0.07873, 0.4572, 0.2702, 0.4547, 0.5057, 0.07925, 0.3639, 0.2271, 0.5034, 0.1922, 0.2343, 0.4313, 0.1514, 0.5534, 0.3364, 0.2971, 0.5352, 0.2099, 0.4435, 0.1201, 0.06805, 0.05658, 0.1239, 0.2007, 0.1332, 0.2796, 0.5086, 0.248, 0.1312, 0.04915, 0.04364, 0.113, 0.193, 0.1129, 0.1159, 0.0713, 0.03381, 0.07236, 0.08113, 0.07676, 0.07527, 0.1664, 0.162, 0.1044, 0.02305, 0.05396, 0.06547, 0.06847, 0.1302, 0.2063, 0.0695, 0.02999, 0.05517, 0.05916, 0.06108, 0.1342, 0.1342, 0.04733, 0.02974, 0.05428, 0.05834, 0.06022, 0.04842, 0.1149, 0.049, 0.01894, 0.04487, 0.05245, 0.05506, 0.316, 0.468, 0.4631, 0.04332, 0.4053, 0.07669, 0.1572, 0.03519, 0.1397, 0.01873, 0.03928, 0.138, 0.05559, 0.05598, 0.04535, 0.07284, 0.03557, 0.01353, 0.08442, 0.05526, 0.04875, 0.09076, 0.038, 0.002687, 0.06136]): _vg.add([_i], _w, 'REPLACE')
_vg = ob_knight1.vertex_groups.new(name='neck')
for _i, _w in zip([0, 1, 2, 3, 5, 6, 7, 8, 17, 18, 450, 451, 452, 453, 454, 455, 456, 458, 459, 460, 461, 462, 473, 474], [0.8086, 0.7809, 0.7894, 0.8045, 0.5886, 0.1098, 0.09902, 0.104, 0.8331, 0.1662, 0.8093, 0.8039, 0.8086, 0.7809, 0.7894, 0.8045, 0.11, 0.44, 0.5886, 0.1098, 0.09902, 0.104, 0.8331, 0.1662]): _vg.add([_i], _w, 'REPLACE')
_vg = ob_knight1.vertex_groups.new(name='head')
for _i, _w in zip([4, 5, 6, 7, 8, 9, 10, 11, 12, 13, 14, 15, 16, 18, 19, 20, 21, 22, 23, 24, 25, 26, 27, 28, 29, 30, 31, 32, 33, 34, 35, 36, 37, 38, 456, 457, 458, 459, 460, 461, 462, 463, 464, 465, 466, 467, 468, 469, 470, 471, 472, 474, 475, 476, 477, 478, 479, 480, 481, 482, 483, 484, 485, 486, 487, 488, 489, 490, 491, 492, 493, 494, 495, 496, 497, 498, 499, 500, 501, 502, 503, 504, 505, 506], [0.9539, 0.3969, 0.8831, 0.8954, 0.892, 0.9968, 0.9969, 0.9867, 0.9816, 0.7403, 0.9258, 0.9782, 0.9741, 0.8239, 0.8352, 0.8017, 0.9055, 0.8951, 0.9444, 0.9469, 0.9783, 0.9777, 0.9852, 0.9949, 0.9921, 0.9986, 0.9978, 0.9922, 0.994, 0.9872, 0.9448, 0.9366, 0.8949, 0.846, 0.8864, 0.9539, 0.5469, 0.3969, 0.8831, 0.8954, 0.892, 0.9713, 0.9968, 0.9969, 0.9867, 0.9815, 0.7418, 0.7403, 0.9258, 0.9782, 0.9741, 0.8239, 0.8352, 0.7817, 0.8017, 0.9055, 0.8951, 0.9446, 0.9477, 0.9469, 0.9779, 0.9782, 0.9789, 0.9851, 0.9855, 0.995, 0.9949, 0.9921, 0.9945, 0.9982, 0.9991, 0.9986, 0.9978, 0.9922, 0.994, 0.9872, 0.9448, 0.9447, 0.9366, 0.9356, 0.8949, 0.8924, 0.8431, 0.846]): _vg.add([_i], _w, 'REPLACE')
_vg = ob_knight1.vertex_groups.new(name='shoulder.L')
for _i, _w in zip([533, 536, 545, 548, 550, 551, 554, 557, 559, 560, 565], [0.1044, 0.8728, 0.1166, 0.8686, 0.1075, 0.1135, 0.4901, 0.9777, 0.6557, 0.9217, 0.002896]): _vg.add([_i], _w, 'REPLACE')
_vg = ob_knight1.vertex_groups.new(name='upper_arm.L')
for _i, _w in zip([514, 516, 518, 521, 523, 524, 526, 527, 533, 536, 538, 539, 540, 545, 548, 550, 551, 559, 560, 590, 591, 592, 593, 594, 595, 596, 597, 598, 599, 600, 602, 604, 606, 607, 609, 611, 613, 614, 616, 618, 620, 621, 623, 627, 628, 630, 868, 869, 870, 871, 872, 873, 874, 875, 876, 877, 878, 879, 880, 881, 882, 883, 884, 885, 886, 887, 900, 901, 902, 903, 904, 905], [0.0, 0.0, 0.0, 0.0326, 0.0, 0.03641, 0.0, 0.0, 0.7395, 0.104, 0.9456, 0.9602, 0.0, 0.7422, 0.1143, 0.8686, 0.8817, 0.07778, 0.07054, 0.9808, 0.9339, 0.9625, 0.9514, 0.9776, 0.9442, 0.9691, 0.9528, 0.0, 0.0, 0.0, 0.0, 0.0, 0.0, 0.0, 0.0, 0.0, 0.0, 0.0, 0.0, 0.0, 0.0, 0.0, 0.0, 0.0, 0.0, 0.0, 0.7571, 0.8755, 0.9218, 0.9781, 0.9751, 0.9127, 0.9258, 0.7905, 0.7655, 0.9209, 0.9877, 0.9692, 0.989, 0.9735, 0.8766, 0.7101, 0.9639, 0.9763, 0.9831, 0.9855, 0.8461, 0.7888, 0.2139, 0.9489, 0.9107, 0.8759]): _vg.add([_i], _w, 'REPLACE')
_vg = ob_knight1.vertex_groups.new(name='forearm.L')
for _i, _w in zip([591, 592, 593, 595, 596, 597, 888, 889, 890, 891, 892, 893, 894, 895, 896, 897, 898, 899, 900, 901, 902, 903, 904, 905, 908, 909, 910, 911, 948, 949, 950, 951, 952, 953, 954, 955, 956, 957, 958, 959], [0.06449, 0.0167, 0.007955, 0.05381, 0.003676, 0.001047, 0.5015, 0.08391, 0.1711, 0.7442, 0.8902, 0.8416, 0.8945, 0.8953, 0.9789, 0.9888, 0.9404, 0.8896, 0.1505, 0.2104, 0.786, 0.05087, 0.08647, 0.1202, 0.04297, 0.1596, 0.2119, 0.09977, 0.9698, 0.9796, 0.9711, 0.9784, 0.9848, 0.9852, 0.9491, 0.9332, 0.9102, 0.9638, 0.9609, 0.9769]): _vg.add([_i], _w, 'REPLACE')
_vg = ob_knight1.vertex_groups.new(name='hand.L')
for _i, _w in zip([888, 889, 890, 891, 892, 893, 906, 907, 908, 909, 910, 911, 912, 913, 914, 915, 916, 917, 948, 949, 950, 954, 955, 956, 957, 958, 959], [0.7498, 0.6697, 0.805, 0.8136, 0.7898, 0.8058, 1.0, 1.0, 1.0, 1.0, 1.0, 1.0, 1.0, 1.0, 1.0, 1.0, 1.0, 1.0, 0.02076, 0.05, 0.0006948, 0.0636, 0.04912, 0.05, 0.04586, 0.01776, 0.03563]): _vg.add([_i], _w, 'REPLACE')
_vg = ob_knight1.vertex_groups.new(name='thumb.01.L')
for _i, _w in zip([888, 893, 906, 907, 910, 911, 912, 913, 917, 918, 919, 920, 921, 926, 929, 930, 932], [0.03749, 0.06015, 0.238, 0.0695, 0.06712, 0.2871, 0.2067, 0.02795, 0.1616, 0.9231, 0.9082, 0.4871, 0.1002, 0.02725, 0.03604, 0.009137, 0.05696]): _vg.add([_i], _w, 'REPLACE')
_vg = ob_knight1.vertex_groups.new(name='thumb.02.L')
for _i, _w in zip([918, 919, 920, 921, 926, 927, 928, 929], [0.06928, 0.06837, 0.4647, 0.8442, 0.8444, 0.1183, 0.09022, 0.8584]): _vg.add([_i], _w, 'REPLACE')
_vg = ob_knight1.vertex_groups.new(name='thumb.03.L')
for _i, _w in zip([922, 923, 924, 925, 926, 927, 928, 929], [0.9285, 0.8222, 0.9815, 0.9789, 0.1164, 0.8644, 0.902, 0.097]): _vg.add([_i], _w, 'REPLACE')
_vg = ob_knight1.vertex_groups.new(name='fingers.01.L')
for _i, _w in zip([912, 913, 914, 915, 916, 917, 930, 931, 932, 933, 934, 935], [0.2381, 0.8557, 0.7671, 0.6702, 0.1753, 0.1042, 0.6381, 0.612, 0.2463, 0.08166, 0.5337, 0.2703]): _vg.add([_i], _w, 'REPLACE')
_vg = ob_knight1.vertex_groups.new(name='fingers.02.L')
for _i, _w in zip([930, 931, 932, 933, 934, 935, 936, 937, 938, 939, 940, 941], [0.2173, 0.2142, 0.6297, 0.843, 0.3474, 0.6331, 0.7906, 0.6907, 0.7166, 0.1264, 0.7079, 0.693]): _vg.add([_i], _w, 'REPLACE')
_vg = ob_knight1.vertex_groups.new(name='fingers.03.L')
for _i, _w in zip([936, 937, 938, 939, 940, 941, 942, 943, 944, 945, 946, 947], [0.1071, 0.09771, 0.2323, 0.861, 0.139, 0.2018, 0.5756, 0.4359, 0.7814, 0.8752, 0.3685, 0.7585]): _vg.add([_i], _w, 'REPLACE')
_vg = ob_knight1.vertex_groups.new(name='shoulder.R')
for _i, _w in zip([57, 59, 67, 69, 70, 71, 74, 76, 77, 78, 82], [0.1045, 0.8728, 0.1166, 0.8685, 0.1075, 0.1134, 0.4901, 0.9777, 0.6557, 0.9218, 0.002896]): _vg.add([_i], _w, 'REPLACE')
_vg = ob_knight1.vertex_groups.new(name='upper_arm.R')
for _i, _w in zip([44, 46, 47, 49, 51, 52, 53, 57, 59, 60, 61, 62, 67, 69, 70, 71, 77, 78, 100, 101, 102, 103, 104, 105, 106, 107, 108, 109, 110, 111, 112, 114, 115, 116, 117, 119, 120, 121, 122, 124, 125, 126, 129, 130, 131, 358, 359, 360, 361, 362, 363, 364, 365, 366, 367, 368, 369, 370, 371, 372, 373, 374, 375, 376, 377, 390, 391, 392, 393, 394, 395, 523], [0.0, 0.0, 0.0, 0.0326, 0.03641, 0.0, 0.0, 0.7394, 0.1039, 0.9451, 0.9601, 0.0, 0.7421, 0.1142, 0.8686, 0.8817, 0.07778, 0.07054, 0.9808, 0.9339, 0.9629, 0.9507, 0.9776, 0.9442, 0.9699, 0.952, 0.0, 0.0, 0.0, 0.0, 0.0, 0.0, 0.0, 0.0, 0.0, 0.0, 0.0, 0.0, 0.0, 0.0, 0.0, 0.0, 0.0, 0.0, 0.0, 0.7569, 0.8753, 0.9218, 0.9781, 0.9751, 0.9127, 0.9256, 0.79, 0.765, 0.9204, 0.9877, 0.9691, 0.989, 0.9735, 0.876, 0.7096, 0.9638, 0.9763, 0.9832, 0.9855, 0.846, 0.7888, 0.2139, 0.9489, 0.9107, 0.8758, 0.0]): _vg.add([_i], _w, 'REPLACE')
_vg = ob_knight1.vertex_groups.new(name='forearm.R')
for _i, _w in zip([101, 102, 103, 105, 106, 107, 378, 379, 380, 381, 382, 383, 384, 385, 386, 387, 388, 389, 390, 391, 392, 393, 394, 395, 398, 399, 400, 401, 438, 439, 440, 441, 442, 443, 444, 445, 446, 447, 448, 449], [0.06441, 0.01562, 0.007852, 0.05372, 0.002061, 0.001003, 0.5015, 0.08391, 0.1711, 0.7442, 0.8902, 0.8416, 0.8945, 0.8953, 0.9789, 0.9888, 0.9404, 0.8896, 0.1504, 0.2104, 0.786, 0.05087, 0.08647, 0.1202, 0.04297, 0.1596, 0.2119, 0.09977, 0.9698, 0.9796, 0.9711, 0.9784, 0.9848, 0.9852, 0.9491, 0.9332, 0.9102, 0.9638, 0.9609, 0.9769]): _vg.add([_i], _w, 'REPLACE')
_vg = ob_knight1.vertex_groups.new(name='hand.R')
for _i, _w in zip([378, 379, 380, 381, 382, 383, 396, 397, 398, 399, 400, 401, 402, 403, 404, 405, 406, 407, 420, 421, 424, 425, 427, 438, 439, 440, 444, 445, 446, 447, 448, 449], [0.7498, 0.6697, 0.805, 0.8136, 0.7898, 0.8058, 0.1177, 0.8672, 0.8725, 0.7913, 0.7031, 0.08091, 0.1134, 0.03374, 0.1127, 0.2378, 0.745, 0.6188, 0.08626, 0.1362, 0.07382, 0.02665, 0.01846, 0.02076, 0.05, 0.0006948, 0.0636, 0.04912, 0.05, 0.04586, 0.01776, 0.03563]): _vg.add([_i], _w, 'REPLACE')
_vg = ob_knight1.vertex_groups.new(name='thumb.01.R')
for _i, _w in zip([378, 383, 396, 397, 400, 401, 402, 403, 407, 408, 409, 410, 411, 416, 419, 420, 422], [0.03749, 0.06015, 0.238, 0.0695, 0.06712, 0.2871, 0.2067, 0.02795, 0.1616, 0.9231, 0.9082, 0.4871, 0.1002, 0.02725, 0.03604, 0.009137, 0.05696]): _vg.add([_i], _w, 'REPLACE')
_vg = ob_knight1.vertex_groups.new(name='thumb.02.R')
for _i, _w in zip([408, 409, 410, 411, 416, 417, 418, 419], [0.06928, 0.06837, 0.4647, 0.8442, 0.8444, 0.1183, 0.09022, 0.8584]): _vg.add([_i], _w, 'REPLACE')
_vg = ob_knight1.vertex_groups.new(name='thumb.03.R')
for _i, _w in zip([412, 413, 414, 415, 416, 417, 418, 419], [0.9285, 0.8222, 0.9815, 0.9789, 0.1164, 0.8644, 0.902, 0.097]): _vg.add([_i], _w, 'REPLACE')
_vg = ob_knight1.vertex_groups.new(name='fingers.01.R')
for _i, _w in zip([402, 403, 404, 405, 406, 407, 420, 421, 422, 423, 424, 425], [0.2381, 0.8557, 0.7671, 0.6702, 0.1753, 0.1042, 0.6381, 0.612, 0.2463, 0.08166, 0.5337, 0.2703]): _vg.add([_i], _w, 'REPLACE')
_vg = ob_knight1.vertex_groups.new(name='fingers.02.R')
for _i, _w in zip([420, 421, 422, 423, 424, 425, 426, 427, 428, 429, 430, 431], [0.2173, 0.2142, 0.6297, 0.843, 0.3474, 0.6331, 0.7906, 0.6907, 0.7166, 0.1264, 0.7079, 0.693]): _vg.add([_i], _w, 'REPLACE')
_vg = ob_knight1.vertex_groups.new(name='fingers.03.R')
for _i, _w in zip([426, 427, 428, 429, 430, 431, 432, 433, 434, 435, 436, 437], [0.1071, 0.09771, 0.2323, 0.861, 0.139, 0.2018, 0.5756, 0.4359, 0.7814, 0.8752, 0.3685, 0.7585]): _vg.add([_i], _w, 'REPLACE')
_vg = ob_knight1.vertex_groups.new(name='thigh.L')
for _i, _w in zip([243, 244, 245, 246, 247, 248, 249, 250, 251, 252, 253, 254, 255, 256, 257, 258, 267, 268, 269, 270, 271, 272, 273, 274, 275, 276, 280, 281, 282, 332, 333, 334, 335, 336, 337, 338, 355, 356, 357, 621, 625, 626, 628, 629, 631, 632, 633, 634, 635, 636, 637, 638, 639, 640, 641, 642, 643, 644, 645, 646, 647, 648, 649, 650, 651, 652, 653, 654, 655, 656, 657, 658, 659, 660, 661, 662, 663, 664, 665, 666, 667, 668, 669, 670, 671, 672, 673, 674, 675, 676, 677, 678, 679, 680, 681, 682, 683, 684, 685, 686, 687, 688, 689, 690, 691, 692, 693, 694, 695, 696, 697, 698, 699, 700, 701, 702, 703, 704, 705, 706, 707, 708, 709, 710, 711, 712, 713, 714, 715, 716, 717, 718, 719, 720, 721, 722, 723, 724, 725, 726, 727, 728, 729, 730, 731, 732, 733, 734, 735, 736, 737, 738, 739, 740, 741, 742, 743], [1.0, 1.0, 1.0, 1.0, 1.0, 1.0, 1.0, 1.0, 1.0, 1.0, 1.0, 1.0, 1.0, 1.0, 1.0, 1.0, 1.0, 1.0, 1.0, 1.0, 1.0, 1.0, 1.0, 1.0, 1.0, 1.0, 1.0, 1.0, 1.0, 1.0, 1.0, 1.0, 1.0, 1.0, 1.0, 1.0, 1.0, 1.0, 1.0, 0.0, 0.0, 0.0, 0.0, 0.0, 0.0, 0.0, 0.793, 0.6911, 0.8392, 0.745, 0.7158, 0.7224, 0.5743, 0.5888, 0.2281, 0.0006175, 0.0, 0.0, 0.0, 0.0, 0.04387, 0.06694, 0.7094, 0.7666, 0.1067, 0.0337, 0.0, 0.0, 0.0, 0.0, 0.05072, 0.08848, 0.6397, 0.0, 0.0, 0.01569, 0.08161, 0.6709, 0.3406, 0.1245, 0.07727, 0.0, 0.0, 0.7803, 0.4013, 0.03253, 0.005952, 0.0, 1.0, 1.0, 1.0, 1.0, 1.0, 1.0, 1.0, 1.0, 1.0, 1.0, 1.0, 1.0, 1.0, 1.0, 1.0, 1.0, 1.0, 1.0, 1.0, 1.0, 1.0, 1.0, 1.0, 1.0, 1.0, 1.0, 1.0, 1.0, 1.0, 1.0, 1.0, 1.0, 0.8695, 0.0373, 0.0, 0.0, 0.0, 0.6242, 0.0, 0.0, 0.0405, 0.04758, 0.609, 1.0, 1.0, 0.0, 0.9134, 0.0, 0.9042, 1.0, 0.8979, 1.0, 0.8925, 0.3152, 0.8924, 0.009419, 0.9053, 0.1402, 0.6817, 0.3808, 0.3484, 0.589, 0.9601, 1.0, 1.0, 1.0, 1.0, 1.0, 0.9986]): _vg.add([_i], _w, 'REPLACE')
_vg = ob_knight1.vertex_groups.new(name='shin.L')
for _i, _w in zip([243, 244, 245, 246, 247, 248, 249, 250, 251, 252, 253, 254, 255, 256, 257, 258, 259, 260, 261, 262, 263, 264, 265, 266, 267, 268, 269, 270, 271, 272, 273, 274, 275, 276, 277, 278, 279, 280, 281, 282, 283, 284, 285, 286, 287, 288, 289, 290, 291, 292, 293, 294, 296, 297, 298, 299, 302, 318, 319, 320, 321, 322, 323, 324, 332, 333, 334, 335, 336, 337, 338, 339, 340, 341, 342, 343, 344, 345, 346, 347, 348, 349, 350, 351, 352, 353, 354, 355, 356, 357], [0.6362, 0.6437, 0.6526, 0.5563, 0.686, 0.5577, 0.7675, 0.6858, 0.1211, 0.09047, 0.05863, 0.06823, 0.08709, 0.09698, 0.1261, 0.1322, 0.9656, 0.9702, 0.9824, 0.9924, 0.9977, 0.9975, 0.9918, 0.978, 0.9632, 0.9577, 0.924, 0.9144, 0.8827, 0.9416, 0.8947, 0.7901, 0.8213, 0.8003, 0.9796, 0.9927, 0.9831, 0.9418, 0.9278, 0.9504, 0.9653, 0.9372, 0.7565, 0.4481, 0.7182, 0.8933, 0.9499, 0.9706, 0.4449, 0.3804, 0.1553, 0.04535, 0.03036, 0.1569, 0.3973, 0.1156, 0.002376, 0.4888, 0.1832, 0.09785, 0.2167, 0.5316, 0.4924, 0.09341, 0.7181, 0.7433, 0.8204, 0.7007, 0.7306, 0.6729, 0.7372, 0.9991, 0.9982, 0.9711, 0.993, 0.9828, 0.9962, 0.9842, 0.9975, 0.9972, 0.9985, 0.9982, 0.9845, 0.9946, 0.9907, 0.9965, 0.9893, 0.6588, 0.6584, 0.7309]): _vg.add([_i], _w, 'REPLACE')
_vg = ob_knight1.vertex_groups.new(name='foot.L')
for _i, _w in zip([283, 284, 285, 286, 287, 288, 289, 290, 291, 292, 293, 294, 295, 296, 297, 298, 299, 300, 301, 302, 303, 304, 305, 318, 319, 320, 321, 322, 323, 324, 325, 326], [0.01918, 0.06223, 0.2403, 0.5448, 0.2786, 0.106, 0.04991, 0.008674, 0.5548, 0.6188, 0.8423, 0.9364, 0.97, 0.9523, 0.8416, 0.6022, 0.8827, 0.9032, 0.8789, 0.888, 0.8962, 0.878, 0.9302, 0.5109, 0.8156, 0.8976, 0.7818, 0.4683, 0.5075, 0.9013, 0.8947, 0.876]): _vg.add([_i], _w, 'REPLACE')
_vg = ob_knight1.vertex_groups.new(name='toe.L')
for _i, _w in zip([306, 307, 308, 309, 310, 311, 312, 313, 314, 315, 316, 317, 327, 328, 329, 330, 331], [0.9477, 0.8032, 0.7302, 0.9446, 0.7745, 0.4505, 0.9878, 0.9638, 0.9207, 0.993, 0.9518, 0.9079, 0.6553, 0.7679, 0.9999, 0.9387, 0.9489]): _vg.add([_i], _w, 'REPLACE')
_vg = ob_knight1.vertex_groups.new(name='thigh.R')
for _i, _w in zip([125, 127, 128, 130, 132, 133, 134, 135, 136, 137, 138, 139, 140, 141, 142, 143, 144, 145, 146, 147, 148, 149, 150, 151, 152, 153, 154, 155, 156, 157, 158, 159, 160, 161, 162, 163, 164, 165, 166, 167, 168, 169, 170, 171, 172, 173, 174, 175, 176, 177, 178, 179, 180, 181, 182, 183, 184, 185, 186, 187, 188, 189, 190, 191, 192, 193, 194, 195, 196, 197, 198, 199, 200, 201, 202, 203, 204, 205, 206, 207, 208, 209, 210, 211, 212, 213, 214, 215, 216, 217, 218, 219, 220, 221, 222, 223, 224, 225, 226, 227, 228, 229, 230, 231, 232, 233, 234, 629, 631, 660, 661, 711, 713, 714, 720, 721, 722, 723, 724, 733, 734, 735, 736, 745, 746, 747, 748, 749, 750, 751, 752, 753, 754, 755, 756, 757, 758, 759, 760, 761, 762, 763, 764, 765, 766, 767, 768, 777, 778, 779, 780, 781, 782, 783, 784, 785, 786, 790, 791, 792, 842, 843, 844, 845, 846, 847, 848, 865, 866, 867], [0.0, 0.0, 0.0, 0.0, 0.0, 0.793, 0.6911, 0.8392, 0.745, 0.7158, 0.7224, 0.5743, 0.5888, 0.2281, 0.0006175, 0.0, 0.0, 0.0, 0.0, 0.04387, 0.06694, 0.7094, 0.7666, 0.1067, 0.0337, 0.0, 0.0, 0.0, 0.0, 0.05072, 0.08848, 0.6397, 0.0, 0.0, 0.01569, 0.08161, 0.6709, 0.3406, 0.1245, 0.07727, 0.0, 0.0, 0.7803, 0.4013, 0.03253, 0.005952, 0.0, 1.0, 1.0, 1.0, 1.0, 1.0, 1.0, 1.0, 1.0, 1.0, 1.0, 1.0, 1.0, 1.0, 1.0, 1.0, 1.0, 1.0, 1.0, 1.0, 1.0, 1.0, 1.0, 1.0, 1.0, 1.0, 1.0, 1.0, 1.0, 1.0, 1.0, 1.0, 1.0, 0.8695, 0.0373, 0.0, 0.0, 0.6242, 0.0, 0.0, 0.0405, 0.04758, 0.609, 1.0, 1.0, 0.8979, 1.0, 0.8925, 0.3152, 0.8924, 0.009419, 0.9053, 0.1402, 0.9601, 1.0, 1.0, 1.0, 1.0, 1.0, 0.9986, 1.0, 0.0, 0.0, 0.0, 0.0, 0.0, 0.0, 0.0, 0.0, 0.9134, 0.0, 0.9042, 1.0, 0.6817, 0.3808, 0.3484, 0.589, 1.0, 1.0, 1.0, 1.0, 1.0, 1.0, 1.0, 1.0, 1.0, 1.0, 1.0, 1.0, 1.0, 1.0, 1.0, 1.0, 1.0, 1.0, 1.0, 1.0, 1.0, 1.0, 1.0, 1.0, 1.0, 1.0, 1.0, 1.0, 1.0, 1.0, 1.0, 1.0, 1.0, 1.0, 1.0, 1.0, 1.0, 1.0, 1.0, 1.0, 1.0, 1.0, 1.0, 1.0, 1.0, 1.0, 1.0]): _vg.add([_i], _w, 'REPLACE')
_vg = ob_knight1.vertex_groups.new(name='shin.R')
for _i, _w in zip([753, 754, 755, 756, 757, 758, 759, 760, 761, 762, 763, 764, 765, 766, 767, 768, 769, 770, 771, 772, 773, 774, 775, 776, 777, 778, 779, 780, 781, 782, 783, 784, 785, 786, 787, 788, 789, 790, 791, 792, 793, 794, 795, 796, 797, 798, 799, 800, 801, 802, 803, 804, 806, 807, 808, 809, 812, 828, 829, 830, 831, 832, 833, 834, 842, 843, 844, 845, 846, 847, 848, 849, 850, 851, 852, 853, 854, 855, 856, 857, 858, 859, 860, 861, 862, 863, 864, 865, 866, 867], [0.6362, 0.6437, 0.6526, 0.5563, 0.686, 0.5577, 0.7675, 0.6858, 0.1211, 0.09047, 0.05863, 0.06823, 0.08709, 0.09698, 0.1261, 0.1322, 0.9656, 0.9702, 0.9824, 0.9924, 0.9977, 0.9975, 0.9918, 0.978, 0.9632, 0.9577, 0.924, 0.9144, 0.8827, 0.9416, 0.8947, 0.7901, 0.8213, 0.8003, 0.9796, 0.9927, 0.9831, 0.9418, 0.9278, 0.9504, 0.9653, 0.9372, 0.7565, 0.4481, 0.7182, 0.8933, 0.9499, 0.9706, 0.4449, 0.3804, 0.1553, 0.04535, 0.03036, 0.1569, 0.3973, 0.1156, 0.002376, 0.4888, 0.1832, 0.09785, 0.2167, 0.5316, 0.4924, 0.09341, 0.7181, 0.7433, 0.8204, 0.7007, 0.7306, 0.6729, 0.7372, 0.9991, 0.9982, 0.9711, 0.993, 0.9828, 0.9962, 0.9842, 0.9975, 0.9972, 0.9985, 0.9982, 0.9845, 0.9946, 0.9907, 0.9965, 0.9893, 0.6588, 0.6584, 0.7309]): _vg.add([_i], _w, 'REPLACE')
_vg = ob_knight1.vertex_groups.new(name='foot.R')
for _i, _w in zip([793, 794, 795, 796, 797, 798, 799, 800, 801, 802, 803, 804, 805, 806, 807, 808, 809, 810, 811, 812, 813, 814, 815, 828, 829, 830, 831, 832, 833, 834, 835, 836], [0.01918, 0.06223, 0.2403, 0.5448, 0.2786, 0.106, 0.04991, 0.008674, 0.5548, 0.6188, 0.8423, 0.9364, 0.97, 0.9523, 0.8416, 0.6022, 0.8827, 0.9032, 0.8789, 0.888, 0.8962, 0.878, 0.9302, 0.5109, 0.8156, 0.8976, 0.7818, 0.4683, 0.5075, 0.9013, 0.8947, 0.876]): _vg.add([_i], _w, 'REPLACE')
_vg = ob_knight1.vertex_groups.new(name='toe.R')
for _i, _w in zip([816, 817, 818, 819, 820, 821, 822, 823, 824, 825, 826, 827, 837, 838, 839, 840, 841], [0.9477, 0.8032, 0.7302, 0.9446, 0.7745, 0.4505, 0.9878, 0.9638, 0.9207, 0.993, 0.9518, 0.9079, 0.6553, 0.7679, 0.9999, 0.9387, 0.9489]): _vg.add([_i], _w, 'REPLACE')
_m = ob_knight1.modifiers.new('Armature', 'ARMATURE')
_m.object = ob_knight
ob_camera.location = (1.571, -5.642, 1.65)
ob_camera.rotation_euler = (1.571, -0.0, 0.2838)
ob_camera.lineart.crease_threshold = 0.0

# ---- collection membership
col_collection_1.objects.link(ob_knight)
col_collection_1.objects.link(ob_knight1)
col_collection_10.objects.link(ob_camera)

# ---- scene / render settings (as saved in the file)
scene.camera = ob_camera
scene.frame_start = 1; scene.frame_end = 25; scene.frame_set(1)
scene.render.engine = 'CYCLES'
scene.render.image_settings.compression = 100
scene.render.fps = 25
scene.render.dither_intensity = 0.0
scene.cycles.use_denoising = False
scene.cycles.samples = 50
scene.cycles.sampling_pattern = 'TABULATED_SOBOL'
scene.cycles.light_sampling_threshold = 0.0
scene.cycles.use_adaptive_sampling = False
scene.cycles.use_light_tree = False
scene.cycles.blur_glossy = 0.0
scene.cycles.volume_bounces = 1
scene.cycles.pixel_filter_type = 'GAUSSIAN'
scene.cycles.sample_clamp_indirect = 0.0
scene.view_settings.view_transform = 'Standard'
bpy.context.view_layer.update()
